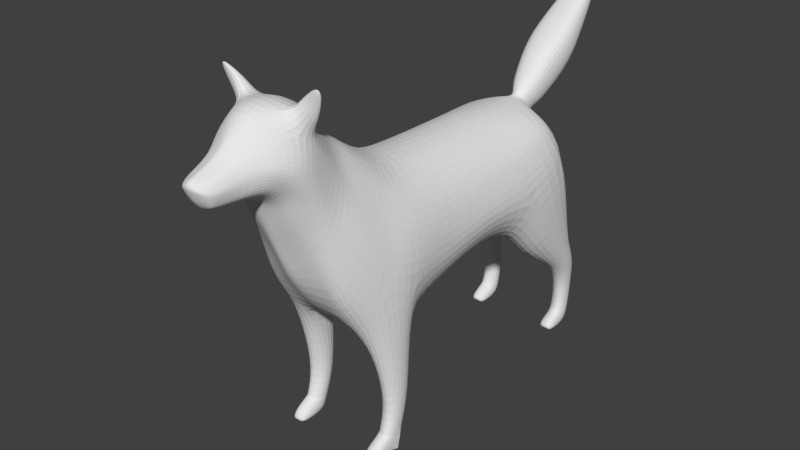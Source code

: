 # Source: Dog.blend  (saved by Blender 2.75.0; exported with 4.5.12 LTS)
import bpy
from mathutils import Matrix  # noqa: F401  (used for matrix-valued properties, if any)

bpy.ops.wm.read_factory_settings(use_empty=True)
scene = bpy.context.scene
scene.name = 'Scene'

# ---- collections
col_collection_1 = bpy.data.collections.new('Collection 1'); scene.collection.children.link(col_collection_1)
col_collection_11 = bpy.data.collections.new('Collection 11'); scene.collection.children.link(col_collection_11)

# ---- world
world_world = bpy.data.worlds.new('World'); scene.world = world_world
world_world.color = (0.05088, 0.05088, 0.05088)
world_world.use_sun_shadow = False
world_world.sun_shadow_jitter_overblur = 0.0
world_world.cycles.sampling_method = 'MANUAL'
world_world.cycles.sample_map_resolution = 256

# ---- meshes
me_cylinder = bpy.data.meshes.new('Cylinder')
me_cylinder.from_pydata([(0.5331, 2.435, 0.1491), (0.5331, 2.469, 0.5516), (0.6093, 2.37, 0.1667), (0.6093, 2.401, 0.5436), (0.6093, 2.239, 0.2019), (0.6093, 2.267, 0.5276), (0.5331, 2.174, 0.2194), (0.5331, 2.2, 0.5196), (0.4158, 2.239, 0.2019), (0.4158, 2.267, 0.5276), (0.4158, 2.37, 0.1667), (0.4158, 2.401, 0.5436), (0.5331, 2.438, 0.9699), (0.6651, 2.353, 0.9169), (0.6651, 2.183, 0.8111), (0.5331, 2.099, 0.7582), (0.389, 2.183, 0.8039), (0.3811, 2.353, 0.9095), (0.5331, 2.259, 1.24), (0.6874, 2.172, 1.169), (0.6874, 1.998, 1.025), (0.5331, 1.911, 0.9534), (0.3589, 1.998, 1.016), (0.3483, 2.172, 1.159), (0.4946, 2.137, 1.978), (0.7255, 1.939, 2.477), (0.7779, 1.111, 2.098), (0.5502, 1.03, 1.738), (0.238, 1.25, 1.657), (0.238, 1.833, 1.822), (0.0, 1.291, 1.708), (0.0, 1.824, 1.771), (0.0, 2.136, 2.136), (0.5502, 1.745, 2.838), (0.5666, 1.055, 2.758), (0.0, 1.735, 3.025), (0.0, 1.068, 3.068), (0.2909, 1.068, 2.998), (0.3594, 1.735, 2.95), (0.1678, 1.823, 1.771), (0.1463, 1.269, 1.704), (0.2397, 2.129, 2.068), (0.3086, 2.114, 2.578), (0.0, 2.143, 2.619), (0.7308, 0.5329, 2.166), (0.5013, 0.5364, 1.774), (0.2771, 0.5467, 1.643), (0.0, 0.5363, 1.62), (0.5686, 0.5345, 2.762), (0.0, 0.5364, 3.064), (0.3105, 0.5364, 2.993), (0.1063, 0.5455, 1.621), (0.6816, -0.2877, 1.957), (0.5548, -0.1469, 1.689), (0.2719, -0.1716, 1.55), (0.0, -0.1517, 1.54), (0.5775, -0.1725, 2.715), (0.0, -0.14, 3.071), (0.3377, -0.14, 2.996), (0.1678, -0.1458, 1.54), (0.5331, -0.8347, 0.1457), (0.5354, -0.6972, 0.5313), (0.6093, -0.9001, 0.1633), (0.6241, -0.7758, 0.525), (0.6093, -1.039, 0.2136), (0.6241, -0.933, 0.5123), (0.5331, -1.104, 0.2312), (0.5354, -1.012, 0.5059), (0.4158, -1.039, 0.2136), (0.3988, -0.933, 0.5123), (0.4158, -0.9001, 0.1633), (0.3988, -0.7758, 0.525), (0.5486, -0.6725, 1.504), (0.7497, -0.8247, 2.025), (0.7106, -1.112, 2.033), (0.5578, -1.383, 1.733), (0.3121, -1.272, 1.422), (0.2991, -0.8288, 1.437), (0.0, -1.225, 1.437), (0.0, -0.8196, 1.462), (0.1678, -0.8093, 1.462), (0.1654, -1.253, 1.457), (0.5936, -0.71, 2.792), (0.0, -0.6389, 3.161), (0.2948, -0.6617, 3.061), (0.5218, -1.043, 2.91), (0.0, -0.9748, 3.344), (0.3258, -0.9826, 3.243), (0.6086, -1.499, 2.568), (0.4981, -1.591, 1.968), (0.3368, -1.638, 2.031), (0.0, -1.737, 2.078), (0.1603, -1.691, 2.08), (0.4494, -1.35, 3.137), (0.0, -1.21, 3.517), (0.292, -1.205, 3.409), (0.5003, -1.715, 2.89), (0.4071, -1.808, 2.713), (0.2615, -1.827, 2.559), (0.0, -1.875, 2.373), (0.08516, -1.843, 2.422), (0.4423, -1.497, 3.257), (0.0, -1.348, 3.645), (0.2196, -1.443, 3.57), (0.4829, -1.888, 3.234), (0.3902, -1.974, 3.105), (0.2768, -2.028, 2.971), (0.0, -2.063, 2.851), (0.09762, -2.05, 2.89), (0.3854, -1.705, 3.651), (0.0, -1.642, 4.036), (0.2235, -1.688, 3.996), (0.0, -2.492, 3.754), (0.0, -2.762, 3.642), (0.1672, -2.467, 3.697), (0.1476, -2.755, 3.589), (0.2503, -2.4, 3.534), (0.2044, -2.739, 3.487), (0.1873, -2.416, 3.327), (0.1476, -2.721, 3.332), (0.0, -2.401, 3.257), (0.0, -2.714, 3.286), (0.0, -2.867, 3.613), (0.1178, -2.825, 3.555), (0.1578, -2.82, 3.474), (0.1134, -2.769, 3.347), (0.0, -2.756, 3.298), (0.0, -2.897, 3.522), (0.0, -2.334, 3.996), (0.3121, -2.281, 3.799), (0.3978, -2.265, 3.587), (0.2552, -2.219, 3.328), (0.0, -2.201, 3.217), (0.0, -2.08, 4.131), (0.4036, -1.966, 3.833), (0.4565, -2.08, 3.445), (0.2893, -2.091, 3.186), (0.0, -2.141, 3.117), (0.05061, -2.478, 3.737), (0.05061, -2.759, 3.619), (0.05061, -2.408, 3.279), (0.05061, -2.717, 3.301), (0.05061, -2.858, 3.592), (0.05061, -2.765, 3.319), (0.06292, -2.884, 3.524), (0.16, -2.292, 3.98), (0.1336, -2.208, 3.239), (0.2605, -2.017, 4.041), (0.1526, -2.125, 3.145), (0.2395, -2.429, 3.4), (0.1744, -2.729, 3.396), (0.1403, -2.794, 3.403), (0.0, -2.837, 3.39), (0.3292, -2.245, 3.411), (0.3853, -2.054, 3.298), (0.06221, -2.83, 3.403), (0.5139, 2.219, 1.609), (0.2931, 2.023, 1.491), (0.2985, 1.559, 1.218), (0.5417, 1.405, 1.253), (0.7669, 1.45, 1.598), (0.7065, 2.076, 1.823), (0.5396, -0.6903, 1.133), (0.3676, -0.7882, 1.074), (0.3734, -1.056, 1.071), (0.5396, -1.14, 1.1), (0.6514, -0.9844, 1.141), (0.6514, -0.7864, 1.141), (0.6009, -1.875, 4.222), (0.5707, -1.9, 4.275), (0.6221, -1.907, 4.226), (0.569, -1.943, 4.296), (0.4693, -1.912, 3.946), (0.4337, -1.77, 3.785), (0.2992, -1.754, 4.065), (0.3439, -1.971, 4.121), (0.5093, -1.804, 3.937), (0.4255, -1.941, 4.192), (0.5531, -1.892, 4.05), (0.3961, -1.809, 4.165), (0.0, 1.807, 2.998), (0.05876, 1.861, 2.955), (0.0543, 2.062, 2.733), (0.0, 2.129, 2.677), (0.0, 3.171, 4.074), (0.08619, 3.203, 4.087), (0.086, 3.277, 3.978), (0.0, 3.299, 3.946), (0.1475, 3.057, 3.991), (0.2208, 2.461, 3.594), (0.1467, 1.984, 3.11), (0.1445, 3.181, 3.847), (0.2234, 2.739, 3.294), (0.1486, 2.213, 2.848), (0.0, 2.262, 2.81), (0.0, 2.787, 3.282), (0.0, 3.208, 3.834), (0.0, 3.044, 3.995), (0.0, 2.444, 3.623), (0.0, 1.943, 3.13), (0.6722, 1.048, 2.565), (0.6509, 1.849, 2.624), (0.334, 1.924, 2.764), (0.6731, 0.543, 2.468), (0.6815, -0.1633, 2.397), (0.7082, -0.7691, 2.451), (0.6492, -1.077, 2.544), (0.5783, -1.403, 2.82), (0.4708, -1.604, 3.08), (0.4732, -1.802, 3.443), (0.2242, -2.451, 3.593), (0.176, -2.747, 3.538), (0.1378, -2.842, 3.515), (0.0, -2.897, 3.568), (0.355, -2.285, 3.678), (0.4948, -1.992, 3.609), (0.06373, -2.885, 3.547), (0.09219, 1.956, 2.86), (0.1255, 3.238, 4.041), (0.0, 3.264, 4.046), (0.1806, 2.097, 2.978), (0.2689, 2.603, 3.439), (0.1758, 3.116, 3.92), (0.09532, 1.933, 3.006), (0.09467, 2.113, 2.802), (0.0, 1.894, 3.03), (0.0, 2.16, 2.765), (0.1232, 2.02, 2.909), (0.5331, 2.075, 0.009539), (0.6093, 2.056, 0.009539), (0.6093, 2.019, 0.09031), (0.5331, 2.0, 0.1274), (0.4158, 2.019, 0.09031), (0.4158, 2.056, 0.009539), (0.4158, 2.304, 0.009539), (0.5331, 2.346, 0.009539), (0.4158, 2.156, 0.1607), (0.5331, 2.114, 0.1932), (0.6093, 2.156, 0.1607), (0.6093, 2.304, 0.009539), (0.5274, 2.017, 0.009539), (0.5719, 2.003, 0.009539), (0.5719, 1.976, 0.05266), (0.5274, 1.962, 0.07267), (0.459, 1.976, 0.05266), (0.459, 2.003, 0.009539), (0.5331, -1.166, 0.009539), (0.6093, -1.185, 0.009539), (0.6093, -1.24, 0.1068), (0.5331, -1.259, 0.1439), (0.4158, -1.24, 0.1068), (0.4158, -1.185, 0.009539), (0.4158, -0.9374, 0.009539), (0.5331, -0.8953, 0.009539), (0.4158, -1.106, 0.1785), (0.5331, -1.148, 0.211), (0.6093, -1.106, 0.1785), (0.6093, -0.9374, 0.009539), (0.5274, -1.259, 0.009539), (0.5719, -1.272, 0.009539), (0.5719, -1.3, 0.04324), (0.5274, -1.314, 0.06325), (0.459, -1.3, 0.04324), (0.459, -1.272, 0.009539), (0.2038, 2.241, 3.426), (0.2065, 2.55, 3.084), (0.0, 2.608, 3.057), (0.0, 2.208, 3.456), (0.2544, 2.397, 3.252), (0.1938, 2.7, 3.761), (0.1935, 2.922, 3.515), (0.0, 2.964, 3.501), (0.0, 2.684, 3.778), (0.2362, 2.811, 3.635)], [], [(0, 1, 3, 2), (2, 3, 5, 4), (4, 5, 7, 6), (6, 7, 9, 8), (1, 11, 17, 12), (10, 11, 1, 0), (8, 9, 11, 10), (234, 235, 228, 233), (12, 17, 23, 18), (11, 9, 16, 17), (9, 7, 15, 16), (7, 5, 14, 15), (5, 3, 13, 14), (3, 1, 12, 13), (156, 157, 29, 24), (17, 16, 22, 23), (16, 15, 21, 22), (15, 14, 20, 21), (14, 13, 19, 20), (13, 12, 18, 19), (40, 28, 46, 51), (157, 158, 28, 29), (158, 159, 27, 28), (159, 160, 26, 27), (160, 161, 25, 26), (161, 156, 24, 25), (39, 40, 30, 31), (41, 24, 29, 39), (200, 201, 33, 34), (37, 38, 35, 36), (34, 33, 38, 37), (29, 28, 40, 39), (32, 41, 39, 31), (42, 43, 183, 182), (32, 43, 42, 41), (42, 25, 24, 41), (201, 25, 42, 202), (37, 36, 49, 50), (34, 37, 50, 48), (200, 34, 48, 203), (30, 40, 51, 47), (28, 27, 45, 46), (27, 26, 44, 45), (51, 46, 54, 59), (50, 49, 57, 58), (48, 50, 58, 56), (203, 48, 56, 204), (47, 51, 59, 55), (46, 45, 53, 54), (45, 44, 52, 53), (60, 61, 63, 62), (62, 63, 65, 64), (64, 65, 67, 66), (66, 67, 69, 68), (70, 71, 61, 60), (68, 69, 71, 70), (60, 62, 64, 66, 68, 70), (162, 163, 77, 72), (163, 164, 76, 77), (164, 165, 75, 76), (165, 166, 74, 75), (166, 167, 73, 74), (167, 162, 72, 73), (80, 81, 78, 79), (77, 76, 81, 80), (55, 59, 80, 79), (54, 77, 80, 59), (54, 53, 72, 77), (53, 52, 73, 72), (58, 57, 83, 84), (56, 58, 84, 82), (204, 205, 73, 52), (84, 83, 86, 87), (82, 84, 87, 85), (205, 82, 85, 206), (206, 85, 93, 207), (87, 86, 94, 95), (85, 87, 95, 93), (81, 76, 90, 92), (78, 81, 92, 91), (76, 75, 89, 90), (75, 74, 88, 89), (207, 93, 101, 208), (95, 94, 102, 103), (93, 95, 103, 101), (92, 90, 98, 100), (91, 92, 100, 99), (90, 89, 97, 98), (89, 88, 96, 97), (208, 101, 109, 209), (103, 102, 110, 111), (101, 103, 111, 109), (100, 98, 106, 108), (99, 100, 108, 107), (98, 97, 105, 106), (97, 96, 104, 105), (138, 139, 115, 114), (210, 211, 117, 116), (149, 150, 119, 118), (140, 141, 121, 120), (141, 119, 125, 143), (150, 117, 124, 151), (211, 115, 123, 212), (139, 113, 122, 142), (155, 152, 126, 143), (216, 213, 127, 144), (140, 120, 132, 146), (149, 118, 131, 153), (210, 116, 130, 214), (138, 114, 129, 145), (146, 132, 137, 148), (153, 131, 136, 154), (214, 130, 135, 215), (145, 129, 134, 147), (112, 113, 139, 138), (118, 119, 141, 140), (121, 141, 143, 126), (115, 139, 142, 123), (151, 155, 143, 125), (212, 216, 144, 124), (118, 140, 146, 131), (112, 138, 145, 128), (131, 146, 148, 136), (128, 145, 147, 133), (110, 133, 147, 111), (107, 108, 148, 137), (106, 136, 148, 108), (209, 109, 134, 215), (178, 176, 168, 170), (116, 117, 150, 149), (119, 150, 151, 125), (144, 127, 152, 155), (116, 149, 153, 130), (130, 153, 154, 135), (124, 144, 155, 151), (104, 135, 154, 105), (106, 105, 154, 136), (18, 23, 157, 156), (23, 22, 158, 157), (22, 21, 159, 158), (21, 20, 160, 159), (20, 19, 161, 160), (19, 18, 156, 161), (61, 71, 163, 162), (71, 69, 164, 163), (69, 67, 165, 164), (67, 65, 166, 165), (65, 63, 167, 166), (63, 61, 162, 167), (168, 169, 171, 170), (179, 177, 171, 169), (177, 178, 170, 171), (176, 179, 169, 168), (134, 109, 173, 172), (111, 147, 175, 174), (147, 134, 172, 175), (109, 111, 174, 173), (172, 173, 176, 178), (174, 175, 177, 179), (175, 172, 178, 177), (173, 174, 179, 176), (191, 196, 187, 186), (202, 42, 182, 217), (35, 38, 181, 180), (219, 184, 185, 218), (222, 191, 186, 218), (197, 188, 185, 184), (224, 226, 194, 193), (265, 266, 195, 192), (270, 271, 196, 191), (227, 224, 193, 220), (268, 265, 192, 221), (273, 270, 191, 222), (225, 223, 190, 199), (267, 264, 189, 198), (272, 269, 188, 197), (26, 25, 201, 200), (33, 201, 202, 38), (26, 200, 203, 44), (44, 203, 204, 52), (56, 82, 205, 204), (73, 205, 206, 74), (74, 206, 207, 88), (88, 207, 208, 96), (96, 208, 209, 104), (114, 115, 211, 210), (117, 211, 212, 124), (142, 122, 213, 216), (114, 210, 214, 129), (129, 214, 215, 134), (123, 142, 216, 212), (104, 209, 215, 135), (38, 202, 217, 181), (187, 219, 218, 186), (188, 222, 218, 185), (223, 227, 220, 190), (264, 268, 221, 189), (269, 273, 222, 188), (182, 183, 226, 224), (217, 182, 224, 227), (180, 181, 223, 225), (181, 217, 227, 223), (236, 234, 233, 232), (237, 236, 232, 231), (238, 237, 231, 230), (239, 238, 230, 229), (235, 239, 229, 228), (10, 0, 235, 234), (8, 10, 234, 236), (6, 8, 236, 237), (4, 6, 237, 238), (2, 4, 238, 239), (0, 2, 239, 235), (232, 233, 245, 244), (233, 228, 240, 245), (240, 243, 244, 245), (241, 242, 243, 240), (231, 232, 244, 243), (230, 231, 243, 242), (229, 230, 242, 241), (228, 229, 241, 240), (252, 253, 246, 251), (254, 252, 251, 250), (255, 254, 250, 249), (256, 255, 249, 248), (257, 256, 248, 247), (253, 257, 247, 246), (250, 251, 263, 262), (251, 246, 258, 263), (258, 261, 262, 263), (259, 260, 261, 258), (249, 250, 262, 261), (248, 249, 261, 260), (247, 248, 260, 259), (246, 247, 259, 258), (255, 256, 64, 66), (62, 60, 253, 257), (257, 62, 64, 256), (68, 70, 252, 254), (252, 70, 60, 253), (255, 66, 68, 254), (193, 194, 266, 265), (220, 193, 265, 268), (199, 190, 264, 267), (190, 220, 268, 264), (192, 195, 271, 270), (221, 192, 270, 273), (198, 189, 269, 272), (189, 221, 273, 269)])
_uv = me_cylinder.uv_layers.new(name='UVMap')
_uv.uv.foreach_set('vector', [0.09858, 0.576, 0.1215, 0.6142, 0.1098, 0.6186, 0.08917, 0.581, 0.1627, 0.5212, 0.1952, 0.5547, 0.1826, 0.5691, 0.1501, 0.532, 0.1501, 0.532, 0.1826, 0.5691, 0.1711, 0.5806, 0.138, 0.5421, 0.138, 0.5421, 0.1711, 0.5806, 0.1535, 0.5939, 0.1221, 0.5557, 0.1215, 0.6142, 0.1371, 0.6053, 0.1582, 0.6493, 0.1394, 0.6604, 0.1095, 0.567, 0.1371, 0.6053, 0.1215, 0.6142, 0.09858, 0.576, 0.1221, 0.5557, 0.1535, 0.5939, 0.1371, 0.6053, 0.1095, 0.567, 0.09791, 0.5536, 0.08992, 0.5632, 0.07414, 0.5408, 0.08312, 0.5322, 0.1394, 0.6604, 0.1582, 0.6493, 0.1808, 0.6855, 0.151, 0.6999, 0.1371, 0.6053, 0.1535, 0.5939, 0.18, 0.6316, 0.1582, 0.6493, 0.1535, 0.5939, 0.1711, 0.5806, 0.2004, 0.6139, 0.18, 0.6316, 0.1711, 0.5806, 0.1826, 0.5691, 0.2193, 0.597, 0.2004, 0.6139, 0.1826, 0.5691, 0.1952, 0.5547, 0.2386, 0.5774, 0.2193, 0.597, 0.1098, 0.6186, 0.1215, 0.6142, 0.1394, 0.6604, 0.1205, 0.6638, 0.1644, 0.7489, 0.1998, 0.732, 0.2228, 0.7737, 0.1751, 0.7946, 0.1582, 0.6493, 0.18, 0.6316, 0.2072, 0.6651, 0.1808, 0.6855, 0.18, 0.6316, 0.2004, 0.6139, 0.2306, 0.645, 0.2072, 0.6651, 0.2004, 0.6139, 0.2193, 0.597, 0.2479, 0.6249, 0.2306, 0.645, 0.2193, 0.597, 0.2386, 0.5774, 0.2668, 0.6025, 0.2479, 0.6249, 0.1205, 0.6638, 0.1394, 0.6604, 0.151, 0.6999, 0.1253, 0.7002, 0.6009, 0.2038, 0.5909, 0.21, 0.516, 0.1652, 0.5284, 0.1456, 0.1998, 0.732, 0.2554, 0.7058, 0.2923, 0.7536, 0.2228, 0.7737, 0.2554, 0.7058, 0.284, 0.6961, 0.3371, 0.7386, 0.2923, 0.7536, 0.284, 0.6961, 0.3265, 0.6824, 0.3855, 0.7198, 0.3371, 0.7386, 0.3265, 0.6824, 0.3474, 0.6099, 0.4238, 0.6216, 0.3855, 0.7198, 0.1435, 0.7835, 0.1644, 0.7489, 0.1751, 0.7946, 0.1582, 0.8654, 0.6384, 0.2536, 0.6009, 0.2038, 0.6157, 0.1923, 0.6562, 0.244, 0.6479, 0.2995, 0.6261, 0.2968, 0.6322, 0.2608, 0.6384, 0.2536, 0.5128, 0.3219, 0.5919, 0.3402, 0.5817, 0.3615, 0.5081, 0.3474, 0.5019, 0.3937, 0.583, 0.3855, 0.5962, 0.4361, 0.4973, 0.4361, 0.5081, 0.3474, 0.5817, 0.3615, 0.583, 0.3855, 0.5019, 0.3937, 0.6322, 0.2608, 0.5909, 0.21, 0.6009, 0.2038, 0.6384, 0.2536, 0.6792, 0.3036, 0.6479, 0.2995, 0.6384, 0.2536, 0.6562, 0.244, 0.6345, 0.3519, 0.6696, 0.3736, 0.6664, 0.3823, 0.6516, 0.3884, 0.6792, 0.3036, 0.6696, 0.3736, 0.6345, 0.3519, 0.6479, 0.2995, 0.6345, 0.3519, 0.5993, 0.3259, 0.6261, 0.2968, 0.6479, 0.2995, 0.5919, 0.3402, 0.5993, 0.3259, 0.6345, 0.3519, 0.6115, 0.371, 0.5019, 0.3937, 0.4973, 0.4361, 0.4174, 0.4212, 0.4293, 0.3751, 0.5081, 0.3474, 0.5019, 0.3937, 0.4293, 0.3751, 0.4431, 0.3287, 0.5128, 0.3219, 0.5081, 0.3474, 0.4431, 0.3287, 0.4582, 0.2894, 0.6157, 0.1923, 0.6009, 0.2038, 0.5284, 0.1456, 0.5351, 0.133, 0.5909, 0.21, 0.5501, 0.2254, 0.498, 0.1958, 0.516, 0.1652, 0.5501, 0.2254, 0.5372, 0.2728, 0.4717, 0.2511, 0.498, 0.1958, 0.5284, 0.1456, 0.516, 0.1652, 0.4323, 0.1141, 0.4418, 0.1034, 0.4293, 0.3751, 0.4174, 0.4212, 0.3172, 0.3891, 0.3353, 0.3392, 0.4431, 0.3287, 0.4293, 0.3751, 0.3353, 0.3392, 0.3528, 0.2866, 0.4582, 0.2894, 0.4431, 0.3287, 0.3528, 0.2866, 0.3737, 0.244, 0.5351, 0.133, 0.5284, 0.1456, 0.4418, 0.1034, 0.452, 0.08286, 0.516, 0.1652, 0.498, 0.1958, 0.4158, 0.1538, 0.4323, 0.1141, 0.498, 0.1958, 0.4717, 0.2511, 0.3838, 0.1836, 0.4158, 0.1538, 0.5138, 0.4898, 0.5012, 0.5575, 0.4826, 0.5501, 0.4967, 0.4857, 0.6248, 0.4857, 0.6441, 0.5503, 0.6141, 0.5504, 0.6002, 0.4927, 0.6002, 0.4927, 0.6141, 0.5504, 0.5902, 0.5511, 0.5836, 0.4944, 0.5836, 0.4944, 0.5902, 0.5511, 0.5576, 0.5555, 0.5619, 0.4963, 0.5374, 0.4933, 0.5278, 0.5591, 0.5012, 0.5575, 0.5138, 0.4898, 0.5619, 0.4963, 0.5576, 0.5555, 0.5278, 0.5591, 0.5374, 0.4933, 0.7454, 0.05078, 0.7346, 0.0629, 0.7111, 0.0629, 0.7003, 0.05078, 0.7111, 0.03214, 0.7346, 0.03214, 0.4757, 0.6575, 0.514, 0.658, 0.5039, 0.7229, 0.4536, 0.718, 0.514, 0.658, 0.5642, 0.6697, 0.5708, 0.7462, 0.5039, 0.7229, 0.5642, 0.6697, 0.6001, 0.6756, 0.6177, 0.7964, 0.5708, 0.7462, 0.6001, 0.6756, 0.6365, 0.6707, 0.6863, 0.8213, 0.6177, 0.7964, 0.6365, 0.6707, 0.6697, 0.6585, 0.7303, 0.799, 0.6863, 0.8213, 0.4509, 0.6509, 0.4757, 0.6575, 0.4536, 0.718, 0.3823, 0.7863, 0.3632, 0.06554, 0.3099, 0.05299, 0.3146, 0.03155, 0.3689, 0.04419, 0.3554, 0.0799, 0.3095, 0.07045, 0.3099, 0.05299, 0.3632, 0.06554, 0.452, 0.08286, 0.4418, 0.1034, 0.3632, 0.06554, 0.3689, 0.04419, 0.4323, 0.1141, 0.3554, 0.0799, 0.3632, 0.06554, 0.4418, 0.1034, 0.4323, 0.1141, 0.4158, 0.1538, 0.3618, 0.1143, 0.3554, 0.0799, 0.4158, 0.1538, 0.3838, 0.1836, 0.3196, 0.1633, 0.3618, 0.1143, 0.3353, 0.3392, 0.3172, 0.3891, 0.2417, 0.3638, 0.2558, 0.316, 0.3528, 0.2866, 0.3353, 0.3392, 0.2558, 0.316, 0.2792, 0.2587, 0.3737, 0.244, 0.2983, 0.2125, 0.3196, 0.1633, 0.3838, 0.1836, 0.2558, 0.316, 0.2417, 0.3638, 0.1822, 0.3524, 0.1987, 0.3012, 0.2792, 0.2587, 0.2558, 0.316, 0.1987, 0.3012, 0.2271, 0.2484, 0.2983, 0.2125, 0.2792, 0.2587, 0.2271, 0.2484, 0.2562, 0.201, 0.2562, 0.201, 0.2271, 0.2484, 0.1668, 0.2466, 0.1953, 0.2022, 0.1987, 0.3012, 0.1822, 0.3524, 0.1369, 0.3451, 0.1549, 0.2998, 0.2271, 0.2484, 0.1987, 0.3012, 0.1549, 0.2998, 0.1668, 0.2466, 0.3099, 0.05299, 0.3095, 0.07045, 0.2351, 0.08883, 0.2196, 0.07108, 0.3146, 0.03155, 0.3099, 0.05299, 0.2196, 0.07108, 0.2105, 0.05127, 0.3095, 0.07045, 0.2851, 0.1015, 0.2508, 0.1043, 0.2351, 0.08883, 0.2851, 0.1015, 0.2905, 0.1471, 0.2096, 0.1671, 0.2508, 0.1043, 0.1953, 0.2022, 0.1668, 0.2466, 0.1362, 0.245, 0.1433, 0.2121, 0.1549, 0.2998, 0.1369, 0.3451, 0.1077, 0.3427, 0.107, 0.302, 0.1668, 0.2466, 0.1549, 0.2998, 0.107, 0.302, 0.1362, 0.245, 0.2196, 0.07108, 0.2351, 0.08883, 0.1637, 0.1135, 0.1687, 0.08198, 0.2105, 0.05127, 0.2196, 0.07108, 0.1687, 0.08198, 0.1678, 0.06728, 0.2351, 0.08883, 0.2508, 0.1043, 0.1565, 0.1438, 0.1637, 0.1135, 0.2508, 0.1043, 0.2096, 0.1671, 0.1512, 0.1778, 0.1565, 0.1438, 0.1433, 0.2121, 0.1362, 0.245, 0.06788, 0.2677, 0.08051, 0.2312, 0.107, 0.302, 0.1077, 0.3427, 0.03041, 0.3488, 0.02814, 0.3121, 0.1362, 0.245, 0.107, 0.302, 0.02814, 0.3121, 0.06788, 0.2677, 0.1687, 0.08198, 0.1637, 0.1135, 0.1011, 0.142, 0.09964, 0.1121, 0.1678, 0.06728, 0.1687, 0.08198, 0.09964, 0.1121, 0.09824, 0.09649, 0.1637, 0.1135, 0.1565, 0.1438, 0.09636, 0.1702, 0.1011, 0.142, 0.1565, 0.1438, 0.1512, 0.1778, 0.0941, 0.1981, 0.09636, 0.1702, 0.7749, 0.506, 0.717, 0.5035, 0.717, 0.4849, 0.7768, 0.4809, 0.7713, 0.4559, 0.7143, 0.4745, 0.7118, 0.4641, 0.7746, 0.4387, 0.7538, 0.4172, 0.7028, 0.4495, 0.6968, 0.4384, 0.7427, 0.4009, 0.721, 0.3809, 0.6823, 0.4262, 0.6749, 0.4192, 0.7134, 0.3732, 0.6823, 0.4262, 0.6968, 0.4384, 0.6868, 0.4443, 0.6769, 0.4347, 0.7028, 0.4495, 0.7118, 0.4641, 0.696, 0.4715, 0.6908, 0.4571, 0.7143, 0.4745, 0.717, 0.4849, 0.7018, 0.4882, 0.6958, 0.4812, 0.717, 0.5035, 0.7177, 0.514, 0.6971, 0.514, 0.6976, 0.5035, 0.6662, 0.4825, 0.6577, 0.4908, 0.6404, 0.4756, 0.6498, 0.4711, 0.6891, 0.4988, 0.6871, 0.5111, 0.6794, 0.507, 0.6854, 0.4968, 0.721, 0.3809, 0.7134, 0.3732, 0.7339, 0.3401, 0.7572, 0.3539, 0.7538, 0.4172, 0.7427, 0.4009, 0.7799, 0.3766, 0.7927, 0.3968, 0.7713, 0.4559, 0.7746, 0.4387, 0.814, 0.4268, 0.8166, 0.4458, 0.7749, 0.506, 0.7768, 0.4809, 0.8263, 0.4671, 0.8351, 0.5076, 0.7572, 0.3539, 0.7339, 0.3401, 0.7402, 0.3192, 0.7686, 0.3302, 0.7927, 0.3968, 0.7799, 0.3766, 0.7965, 0.3396, 0.8199, 0.359, 0.8166, 0.4458, 0.814, 0.4268, 0.8336, 0.3874, 0.8612, 0.4073, 0.8351, 0.5076, 0.8263, 0.4671, 0.882, 0.4453, 0.8867, 0.4924, 0.7729, 0.5163, 0.7177, 0.514, 0.717, 0.5035, 0.7749, 0.506, 0.7427, 0.4009, 0.6968, 0.4384, 0.6823, 0.4262, 0.721, 0.3809, 0.6749, 0.4192, 0.6823, 0.4262, 0.6769, 0.4347, 0.6698, 0.4262, 0.717, 0.4849, 0.717, 0.5035, 0.6976, 0.5035, 0.7018, 0.4882, 0.6735, 0.4682, 0.6662, 0.4825, 0.6498, 0.4711, 0.6613, 0.465, 0.6914, 0.4824, 0.6891, 0.4988, 0.6854, 0.4968, 0.687, 0.4741, 0.7427, 0.4009, 0.721, 0.3809, 0.7572, 0.3539, 0.7799, 0.3766, 0.7729, 0.5163, 0.7749, 0.506, 0.8351, 0.5076, 0.8237, 0.5355, 0.7799, 0.3766, 0.7572, 0.3539, 0.7686, 0.3302, 0.7965, 0.3396, 0.8237, 0.5355, 0.8351, 0.5076, 0.8867, 0.4924, 0.8762, 0.5443, 0.9597, 0.5366, 0.8762, 0.5443, 0.8867, 0.4924, 0.949, 0.4946, 0.7497, 0.2682, 0.767, 0.2779, 0.7686, 0.3302, 0.7402, 0.3192, 0.7986, 0.2963, 0.7965, 0.3396, 0.7686, 0.3302, 0.767, 0.2779, 0.8811, 0.3665, 0.9157, 0.3969, 0.882, 0.4453, 0.8612, 0.4073, 0.7997, 0.622, 0.8, 0.6069, 0.8095, 0.6325, 0.8077, 0.6345, 0.7746, 0.4387, 0.7118, 0.4641, 0.7028, 0.4495, 0.7538, 0.4172, 0.6968, 0.4384, 0.7028, 0.4495, 0.6908, 0.4571, 0.6868, 0.4443, 0.6854, 0.4968, 0.6794, 0.507, 0.6577, 0.4908, 0.6662, 0.4825, 0.7746, 0.4387, 0.7538, 0.4172, 0.7927, 0.3968, 0.814, 0.4268, 0.814, 0.4268, 0.7927, 0.3968, 0.8199, 0.359, 0.8336, 0.3874, 0.687, 0.4741, 0.6854, 0.4968, 0.6662, 0.4825, 0.6735, 0.4682, 0.8514, 0.3368, 0.8336, 0.3874, 0.8199, 0.359, 0.8234, 0.3192, 0.7986, 0.2963, 0.8234, 0.3192, 0.8199, 0.359, 0.7965, 0.3396, 0.151, 0.6999, 0.1808, 0.6855, 0.1998, 0.732, 0.1644, 0.7489, 0.1808, 0.6855, 0.2072, 0.6651, 0.2554, 0.7058, 0.1998, 0.732, 0.2072, 0.6651, 0.2306, 0.645, 0.284, 0.6961, 0.2554, 0.7058, 0.2306, 0.645, 0.2479, 0.6249, 0.3265, 0.6824, 0.284, 0.6961, 0.2479, 0.6249, 0.2668, 0.6025, 0.3474, 0.6099, 0.3265, 0.6824, 0.1253, 0.7002, 0.151, 0.6999, 0.1644, 0.7489, 0.1435, 0.7835, 0.5012, 0.5575, 0.5278, 0.5591, 0.514, 0.658, 0.4757, 0.6575, 0.5278, 0.5591, 0.5576, 0.5555, 0.5642, 0.6697, 0.514, 0.658, 0.5576, 0.5555, 0.5902, 0.5511, 0.6001, 0.6756, 0.5642, 0.6697, 0.5902, 0.5511, 0.6141, 0.5504, 0.6365, 0.6707, 0.6001, 0.6756, 0.6141, 0.5504, 0.6441, 0.5503, 0.6697, 0.6585, 0.6365, 0.6707, 0.4826, 0.5501, 0.5012, 0.5575, 0.4757, 0.6575, 0.4509, 0.6509, 0.8095, 0.6325, 0.8125, 0.6369, 0.8116, 0.6423, 0.8077, 0.6345, 0.8239, 0.6202, 0.8291, 0.634, 0.8116, 0.6423, 0.8125, 0.6369, 0.7914, 0.6423, 0.7997, 0.622, 0.8077, 0.6345, 0.8116, 0.6423, 0.8, 0.6069, 0.8239, 0.6202, 0.8125, 0.6369, 0.8095, 0.6325, 0.7751, 0.603, 0.7919, 0.5678, 0.7944, 0.5868, 0.7884, 0.6128, 0.8327, 0.5902, 0.8544, 0.623, 0.8411, 0.6283, 0.8292, 0.6041, 0.7654, 0.632, 0.7751, 0.603, 0.7884, 0.6128, 0.7788, 0.6376, 0.7919, 0.5678, 0.8327, 0.5902, 0.8292, 0.6041, 0.7944, 0.5868, 0.7884, 0.6128, 0.7944, 0.5868, 0.8, 0.6069, 0.7997, 0.622, 0.8292, 0.6041, 0.8411, 0.6283, 0.8291, 0.634, 0.8239, 0.6202, 0.7788, 0.6376, 0.7884, 0.6128, 0.7997, 0.622, 0.7914, 0.6423, 0.7944, 0.5868, 0.8292, 0.6041, 0.8239, 0.6202, 0.8, 0.6069, 0.5715, 0.8836, 0.5849, 0.8642, 0.6032, 0.8807, 0.593, 0.8903, 0.6115, 0.371, 0.6345, 0.3519, 0.6516, 0.3884, 0.6287, 0.4029, 0.5962, 0.4361, 0.583, 0.3855, 0.6146, 0.4192, 0.6079, 0.4321, 0.6074, 0.899, 0.6011, 0.9155, 0.5932, 0.9062, 0.5903, 0.8995, 0.5699, 0.8977, 0.5715, 0.8836, 0.593, 0.8903, 0.5903, 0.8995, 0.5835, 0.933, 0.5718, 0.9114, 0.5932, 0.9062, 0.6011, 0.9155, 0.3369, 0.8681, 0.3333, 0.8484, 0.3512, 0.8399, 0.3574, 0.8661, 0.4203, 0.8589, 0.4222, 0.8235, 0.4724, 0.8272, 0.4634, 0.8637, 0.5087, 0.8695, 0.5203, 0.8383, 0.5849, 0.8642, 0.5715, 0.8836, 0.3385, 0.8934, 0.3369, 0.8681, 0.3574, 0.8661, 0.3575, 0.8935, 0.4203, 0.8944, 0.4203, 0.8589, 0.4634, 0.8637, 0.4628, 0.8951, 0.5073, 0.8966, 0.5087, 0.8695, 0.5715, 0.8836, 0.5699, 0.8977, 0.3287, 0.9337, 0.3367, 0.9168, 0.3576, 0.9209, 0.3457, 0.943, 0.4132, 0.9651, 0.4191, 0.931, 0.4617, 0.9282, 0.4651, 0.9664, 0.5153, 0.9571, 0.5081, 0.9244, 0.5718, 0.9114, 0.5835, 0.933, 0.5372, 0.2728, 0.5993, 0.3259, 0.5919, 0.3402, 0.5128, 0.3219, 0.5817, 0.3615, 0.5919, 0.3402, 0.6115, 0.371, 0.583, 0.3855, 0.5372, 0.2728, 0.5128, 0.3219, 0.4582, 0.2894, 0.4717, 0.2511, 0.4717, 0.2511, 0.4582, 0.2894, 0.3737, 0.244, 0.3838, 0.1836, 0.3528, 0.2866, 0.2792, 0.2587, 0.2983, 0.2125, 0.3737, 0.244, 0.3196, 0.1633, 0.2983, 0.2125, 0.2562, 0.201, 0.2905, 0.1471, 0.2905, 0.1471, 0.2562, 0.201, 0.1953, 0.2022, 0.2096, 0.1671, 0.2096, 0.1671, 0.1953, 0.2022, 0.1433, 0.2121, 0.1512, 0.1778, 0.1512, 0.1778, 0.1433, 0.2121, 0.08051, 0.2312, 0.0941, 0.1981, 0.7768, 0.4809, 0.717, 0.4849, 0.7143, 0.4745, 0.7713, 0.4559, 0.7118, 0.4641, 0.7143, 0.4745, 0.6958, 0.4812, 0.696, 0.4715, 0.6976, 0.5035, 0.6971, 0.514, 0.6871, 0.5111, 0.6891, 0.4988, 0.7768, 0.4809, 0.7713, 0.4559, 0.8166, 0.4458, 0.8263, 0.4671, 0.8263, 0.4671, 0.8166, 0.4458, 0.8612, 0.4073, 0.882, 0.4453, 0.6988, 0.4879, 0.6976, 0.5035, 0.6891, 0.4988, 0.6914, 0.4824, 0.8514, 0.3368, 0.8811, 0.3665, 0.8612, 0.4073, 0.8336, 0.3874, 0.583, 0.3855, 0.6115, 0.371, 0.6287, 0.4029, 0.6146, 0.4192, 0.6032, 0.8807, 0.6074, 0.899, 0.5903, 0.8995, 0.593, 0.8903, 0.5718, 0.9114, 0.5699, 0.8977, 0.5903, 0.8995, 0.5932, 0.9062, 0.3367, 0.9168, 0.3385, 0.8934, 0.3575, 0.8935, 0.3576, 0.9209, 0.4191, 0.931, 0.4203, 0.8944, 0.4628, 0.8951, 0.4617, 0.9282, 0.5081, 0.9244, 0.5073, 0.8966, 0.5699, 0.8977, 0.5718, 0.9114, 0.3204, 0.8645, 0.3169, 0.8466, 0.3333, 0.8484, 0.3369, 0.8681, 0.3236, 0.8943, 0.3204, 0.8645, 0.3369, 0.8681, 0.3385, 0.8934, 0.3125, 0.9323, 0.3199, 0.9183, 0.3367, 0.9168, 0.3287, 0.9337, 0.3199, 0.9183, 0.3236, 0.8943, 0.3385, 0.8934, 0.3367, 0.9168, 0.1192, 0.5446, 0.09791, 0.5536, 0.1067, 0.5303, 0.1149, 0.5306, 0.1312, 0.5351, 0.1192, 0.5446, 0.1149, 0.5306, 0.1225, 0.526, 0.1395, 0.5278, 0.1312, 0.5351, 0.1225, 0.526, 0.1264, 0.5208, 0.1522, 0.5084, 0.1395, 0.5278, 0.1264, 0.5208, 0.1276, 0.5125, 0.08992, 0.5632, 0.08138, 0.5649, 0.0665, 0.5438, 0.07414, 0.5408, 0.1095, 0.567, 0.09858, 0.576, 0.08992, 0.5632, 0.09791, 0.5536, 0.1221, 0.5557, 0.1095, 0.567, 0.09791, 0.5536, 0.1192, 0.5446, 0.138, 0.5421, 0.1221, 0.5557, 0.1192, 0.5446, 0.1312, 0.5351, 0.1501, 0.532, 0.138, 0.5421, 0.1312, 0.5351, 0.1395, 0.5278, 0.1627, 0.5212, 0.1501, 0.532, 0.1395, 0.5278, 0.1522, 0.5084, 0.09858, 0.576, 0.08917, 0.581, 0.08138, 0.5649, 0.08992, 0.5632, 0.1149, 0.5306, 0.1067, 0.5303, 0.1103, 0.5235, 0.1151, 0.5253, 0.08312, 0.5322, 0.07414, 0.5408, 0.07113, 0.5355, 0.07621, 0.5302, 0.1145, 0.516, 0.1192, 0.5228, 0.1151, 0.5253, 0.1103, 0.5235, 0.1204, 0.5148, 0.1213, 0.5199, 0.1192, 0.5228, 0.1145, 0.516, 0.1225, 0.526, 0.1149, 0.5306, 0.1151, 0.5253, 0.1192, 0.5228, 0.1264, 0.5208, 0.1225, 0.526, 0.1192, 0.5228, 0.1213, 0.5199, 0.1276, 0.5125, 0.1264, 0.5208, 0.1213, 0.5199, 0.1204, 0.5148, 0.07414, 0.5408, 0.0665, 0.5438, 0.0665, 0.537, 0.07113, 0.5355, 0.8188, 0.06928, 0.8062, 0.08487, 0.7802, 0.0496, 0.7943, 0.03542, 0.8571, 0.06181, 0.8188, 0.06928, 0.8437, 0.03512, 0.8593, 0.04095, 0.8769, 0.05757, 0.8571, 0.06181, 0.8593, 0.04095, 0.8737, 0.04048, 0.8917, 0.05709, 0.8769, 0.05757, 0.8737, 0.04048, 0.8837, 0.03715, 0.9315, 0.05327, 0.8917, 0.05709, 0.8837, 0.03715, 0.8973, 0.02692, 0.8062, 0.08487, 0.7927, 0.08793, 0.768, 0.05462, 0.7802, 0.0496, 0.8593, 0.04095, 0.8437, 0.03512, 0.8584, 0.02485, 0.8635, 0.03021, 0.7943, 0.03542, 0.7802, 0.0496, 0.7718, 0.03647, 0.7797, 0.0278, 0.8707, 0.01696, 0.8715, 0.03016, 0.8635, 0.03021, 0.8584, 0.02485, 0.8803, 0.02126, 0.8769, 0.02807, 0.8715, 0.03016, 0.8707, 0.01696, 0.8737, 0.04048, 0.8593, 0.04095, 0.8635, 0.03021, 0.8715, 0.03016, 0.8837, 0.03715, 0.8737, 0.04048, 0.8715, 0.03016, 0.8769, 0.02807, 0.8973, 0.02692, 0.8837, 0.03715, 0.8769, 0.02807, 0.8803, 0.02126, 0.7802, 0.0496, 0.768, 0.05462, 0.7644, 0.03904, 0.7718, 0.03647, 0.8769, 0.05757, 0.8917, 0.05709, 0.8959, 0.06897, 0.8782, 0.06536, 0.7996, 0.1162, 0.8157, 0.1085, 0.8024, 0.08871, 0.7889, 0.09179, 0.9315, 0.05327, 0.9193, 0.07821, 0.8959, 0.06897, 0.8917, 0.05709, 0.8566, 0.07409, 0.8372, 0.08932, 0.8188, 0.06928, 0.8571, 0.06181, 0.8188, 0.06928, 0.8372, 0.08932, 0.8194, 0.1047, 0.8062, 0.08487, 0.8769, 0.05757, 0.8782, 0.06536, 0.8566, 0.07409, 0.8571, 0.06181, 0.3574, 0.8661, 0.3512, 0.8399, 0.4222, 0.8235, 0.4203, 0.8589, 0.3575, 0.8935, 0.3574, 0.8661, 0.4203, 0.8589, 0.4203, 0.8944, 0.3457, 0.943, 0.3576, 0.9209, 0.4191, 0.931, 0.4132, 0.9651, 0.3576, 0.9209, 0.3575, 0.8935, 0.4203, 0.8944, 0.4191, 0.931, 0.4634, 0.8637, 0.4724, 0.8272, 0.5203, 0.8383, 0.5087, 0.8695, 0.4628, 0.8951, 0.4634, 0.8637, 0.5087, 0.8695, 0.5073, 0.8966, 0.4651, 0.9664, 0.4617, 0.9282, 0.5081, 0.9244, 0.5153, 0.9571, 0.4617, 0.9282, 0.4628, 0.8951, 0.5073, 0.8966, 0.5081, 0.9244])
_ca = me_cylinder.color_attributes.new('Col', 'BYTE_COLOR', 'CORNER')
_ca.data.foreach_set('color', [1.0, 1.0, 1.0, 1.0, 1.0, 1.0, 1.0, 1.0, 1.0, 1.0, 1.0, 1.0, 1.0, 1.0, 1.0, 1.0, 1.0, 1.0, 1.0, 1.0, 1.0, 1.0, 1.0, 1.0, 1.0, 1.0, 1.0, 1.0, 1.0, 1.0, 1.0, 1.0, 1.0, 1.0, 1.0, 1.0, 1.0, 1.0, 1.0, 1.0, 1.0, 1.0, 1.0, 1.0, 1.0, 1.0, 1.0, 1.0, 1.0, 1.0, 1.0, 1.0, 1.0, 1.0, 1.0, 1.0, 1.0, 1.0, 1.0, 1.0, 1.0, 1.0, 1.0, 1.0, 1.0, 1.0, 1.0, 1.0, 1.0, 1.0, 1.0, 1.0, 1.0, 1.0, 1.0, 1.0, 1.0, 1.0, 1.0, 1.0, 1.0, 1.0, 1.0, 1.0, 1.0, 1.0, 1.0, 1.0, 1.0, 1.0, 1.0, 1.0, 1.0, 1.0, 1.0, 1.0, 1.0, 1.0, 1.0, 1.0, 1.0, 1.0, 1.0, 1.0, 1.0, 1.0, 1.0, 1.0, 1.0, 1.0, 1.0, 1.0, 1.0, 1.0, 1.0, 1.0, 1.0, 1.0, 1.0, 1.0, 1.0, 1.0, 1.0, 1.0, 1.0, 1.0, 1.0, 1.0, 1.0, 1.0, 1.0, 1.0, 1.0, 1.0, 1.0, 1.0, 1.0, 1.0, 1.0, 1.0, 1.0, 1.0, 1.0, 1.0, 1.0, 1.0, 1.0, 1.0, 1.0, 1.0, 1.0, 1.0, 1.0, 1.0, 1.0, 1.0, 1.0, 1.0, 1.0, 1.0, 1.0, 1.0, 1.0, 1.0, 1.0, 1.0, 1.0, 1.0, 1.0, 1.0, 1.0, 1.0, 1.0, 1.0, 1.0, 1.0, 1.0, 1.0, 1.0, 1.0, 1.0, 1.0, 1.0, 1.0, 1.0, 1.0, 1.0, 1.0, 1.0, 1.0, 1.0, 1.0, 1.0, 1.0, 1.0, 1.0, 1.0, 1.0, 1.0, 1.0, 1.0, 1.0, 1.0, 1.0, 1.0, 1.0, 1.0, 1.0, 1.0, 1.0, 1.0, 1.0, 1.0, 1.0, 1.0, 1.0, 1.0, 1.0, 1.0, 1.0, 1.0, 1.0, 1.0, 1.0, 1.0, 1.0, 1.0, 1.0, 1.0, 1.0, 1.0, 1.0, 1.0, 1.0, 1.0, 1.0, 1.0, 1.0, 1.0, 1.0, 1.0, 1.0, 1.0, 1.0, 1.0, 1.0, 1.0, 1.0, 1.0, 1.0, 1.0, 1.0, 1.0, 1.0, 1.0, 1.0, 1.0, 1.0, 1.0, 1.0, 1.0, 1.0, 1.0, 1.0, 1.0, 1.0, 1.0, 1.0, 1.0, 1.0, 1.0, 1.0, 1.0, 1.0, 1.0, 1.0, 1.0, 1.0, 1.0, 1.0, 1.0, 1.0, 1.0, 1.0, 1.0, 1.0, 1.0, 1.0, 1.0, 1.0, 1.0, 1.0, 1.0, 1.0, 1.0, 1.0, 1.0, 1.0, 1.0, 1.0, 1.0, 1.0, 1.0, 1.0, 1.0, 1.0, 1.0, 1.0, 1.0, 1.0, 1.0, 1.0, 1.0, 1.0, 1.0, 1.0, 1.0, 1.0, 1.0, 1.0, 1.0, 1.0, 1.0, 1.0, 1.0, 1.0, 1.0, 1.0, 1.0, 1.0, 1.0, 1.0, 1.0, 1.0, 1.0, 1.0, 1.0, 1.0, 1.0, 1.0, 1.0, 1.0, 1.0, 1.0, 1.0, 1.0, 1.0, 1.0, 1.0, 1.0, 1.0, 1.0, 1.0, 1.0, 1.0, 1.0, 1.0, 1.0, 1.0, 1.0, 1.0, 1.0, 1.0, 1.0, 1.0, 1.0, 1.0, 1.0, 1.0, 1.0, 1.0, 1.0, 1.0, 1.0, 1.0, 1.0, 1.0, 1.0, 1.0, 1.0, 1.0, 1.0, 1.0, 1.0, 1.0, 1.0, 1.0, 1.0, 1.0, 1.0, 1.0, 1.0, 1.0, 1.0, 1.0, 1.0, 1.0, 1.0, 1.0, 1.0, 1.0, 1.0, 1.0, 1.0, 1.0, 1.0, 1.0, 1.0, 1.0, 1.0, 1.0, 1.0, 1.0, 1.0, 1.0, 1.0, 1.0, 1.0, 1.0, 1.0, 1.0, 1.0, 1.0, 1.0, 1.0, 1.0, 1.0, 1.0, 1.0, 1.0, 1.0, 1.0, 1.0, 1.0, 1.0, 1.0, 1.0, 1.0, 1.0, 1.0, 1.0, 1.0, 1.0, 1.0, 1.0, 1.0, 1.0, 1.0, 1.0, 1.0, 1.0, 1.0, 1.0, 1.0, 1.0, 1.0, 1.0, 1.0, 1.0, 1.0, 1.0, 1.0, 1.0, 1.0, 1.0, 1.0, 1.0, 1.0, 1.0, 1.0, 1.0, 1.0, 1.0, 1.0, 1.0, 1.0, 1.0, 1.0, 1.0, 1.0, 1.0, 1.0, 1.0, 1.0, 1.0, 1.0, 1.0, 1.0, 1.0, 1.0, 1.0, 1.0, 1.0, 1.0, 1.0, 1.0, 1.0, 1.0, 1.0, 1.0, 1.0, 1.0, 1.0, 1.0, 1.0, 1.0, 1.0, 1.0, 1.0, 1.0, 1.0, 1.0, 1.0, 1.0, 1.0, 1.0, 1.0, 1.0, 1.0, 1.0, 1.0, 1.0, 1.0, 1.0, 1.0, 1.0, 1.0, 1.0, 1.0, 1.0, 1.0, 1.0, 1.0, 1.0, 1.0, 1.0, 1.0, 1.0, 1.0, 1.0, 1.0, 1.0, 1.0, 1.0, 1.0, 1.0, 1.0, 1.0, 1.0, 1.0, 1.0, 1.0, 1.0, 1.0, 1.0, 1.0, 1.0, 1.0, 1.0, 1.0, 1.0, 1.0, 1.0, 1.0, 1.0, 1.0, 1.0, 1.0, 1.0, 1.0, 1.0, 1.0, 1.0, 1.0, 1.0, 1.0, 1.0, 1.0, 1.0, 1.0, 1.0, 1.0, 1.0, 1.0, 1.0, 1.0, 1.0, 1.0, 1.0, 1.0, 1.0, 1.0, 1.0, 1.0, 1.0, 1.0, 1.0, 1.0, 1.0, 1.0, 1.0, 1.0, 1.0, 1.0, 1.0, 1.0, 1.0, 1.0, 1.0, 1.0, 1.0, 1.0, 1.0, 1.0, 1.0, 1.0, 1.0, 1.0, 1.0, 1.0, 1.0, 1.0, 1.0, 1.0, 1.0, 1.0, 1.0, 1.0, 1.0, 1.0, 1.0, 1.0, 1.0, 1.0, 1.0, 1.0, 1.0, 1.0, 1.0, 1.0, 1.0, 1.0, 1.0, 1.0, 1.0, 1.0, 1.0, 1.0, 1.0, 1.0, 1.0, 1.0, 1.0, 1.0, 1.0, 1.0, 1.0, 1.0, 1.0, 1.0, 1.0, 1.0, 1.0, 1.0, 1.0, 1.0, 1.0, 1.0, 1.0, 1.0, 1.0, 1.0, 1.0, 1.0, 1.0, 1.0, 1.0, 1.0, 1.0, 1.0, 1.0, 1.0, 1.0, 1.0, 1.0, 1.0, 1.0, 1.0, 1.0, 1.0, 1.0, 1.0, 1.0, 1.0, 1.0, 1.0, 1.0, 1.0, 1.0, 1.0, 1.0, 1.0, 1.0, 1.0, 1.0, 1.0, 1.0, 1.0, 1.0, 1.0, 1.0, 1.0, 1.0, 1.0, 1.0, 1.0, 1.0, 1.0, 1.0, 1.0, 1.0, 1.0, 1.0, 1.0, 1.0, 1.0, 1.0, 1.0, 1.0, 1.0, 1.0, 1.0, 1.0, 1.0, 1.0, 1.0, 1.0, 1.0, 1.0, 1.0, 1.0, 1.0, 1.0, 1.0, 1.0, 1.0, 1.0, 1.0, 1.0, 1.0, 1.0, 1.0, 1.0, 1.0, 1.0, 1.0, 1.0, 1.0, 1.0, 1.0, 1.0, 1.0, 1.0, 1.0, 1.0, 1.0, 1.0, 1.0, 1.0, 1.0, 1.0, 1.0, 1.0, 1.0, 1.0, 1.0, 1.0, 1.0, 1.0, 1.0, 1.0, 1.0, 1.0, 1.0, 1.0, 1.0, 1.0, 1.0, 1.0, 1.0, 1.0, 1.0, 1.0, 1.0, 1.0, 1.0, 1.0, 1.0, 1.0, 1.0, 1.0, 1.0, 1.0, 1.0, 1.0, 1.0, 1.0, 1.0, 1.0, 1.0, 1.0, 1.0, 1.0, 1.0, 1.0, 1.0, 1.0, 1.0, 1.0, 1.0, 1.0, 1.0, 1.0, 1.0, 1.0, 1.0, 1.0, 1.0, 1.0, 1.0, 1.0, 1.0, 1.0, 1.0, 1.0, 1.0, 1.0, 1.0, 1.0, 1.0, 1.0, 1.0, 1.0, 1.0, 1.0, 1.0, 1.0, 1.0, 1.0, 1.0, 1.0, 1.0, 1.0, 1.0, 1.0, 1.0, 1.0, 1.0, 1.0, 1.0, 1.0, 1.0, 1.0, 1.0, 1.0, 1.0, 1.0, 1.0, 1.0, 1.0, 1.0, 1.0, 1.0, 1.0, 1.0, 1.0, 1.0, 1.0, 1.0, 1.0, 1.0, 1.0, 1.0, 1.0, 1.0, 1.0, 1.0, 1.0, 1.0, 1.0, 1.0, 1.0, 1.0, 1.0, 1.0, 1.0, 1.0, 1.0, 1.0, 1.0, 1.0, 1.0, 1.0, 1.0, 1.0, 1.0, 1.0, 1.0, 1.0, 1.0, 1.0, 1.0, 1.0, 1.0, 1.0, 1.0, 1.0, 1.0, 1.0, 1.0, 1.0, 1.0, 1.0, 1.0, 1.0, 1.0, 1.0, 1.0, 1.0, 1.0, 1.0, 1.0, 1.0, 1.0, 1.0, 1.0, 1.0, 1.0, 1.0, 1.0, 1.0, 1.0, 1.0, 1.0, 1.0, 1.0, 1.0, 1.0, 1.0, 1.0, 1.0, 1.0, 1.0, 1.0, 1.0, 1.0, 1.0, 1.0, 1.0, 1.0, 1.0, 1.0, 1.0, 1.0, 1.0, 1.0, 1.0, 1.0, 1.0, 1.0, 1.0, 1.0, 1.0, 1.0, 1.0, 1.0, 1.0, 1.0, 1.0, 1.0, 1.0, 1.0, 1.0, 1.0, 1.0, 1.0, 1.0, 1.0, 1.0, 1.0, 1.0, 1.0, 1.0, 1.0, 1.0, 1.0, 1.0, 1.0, 1.0, 1.0, 1.0, 1.0, 1.0, 1.0, 1.0, 1.0, 1.0, 1.0, 1.0, 1.0, 1.0, 1.0, 1.0, 1.0, 1.0, 1.0, 1.0, 1.0, 1.0, 1.0, 1.0, 1.0, 1.0, 1.0, 1.0, 1.0, 1.0, 1.0, 1.0, 1.0, 1.0, 1.0, 1.0, 1.0, 1.0, 1.0, 1.0, 1.0, 1.0, 1.0, 1.0, 1.0, 1.0, 1.0, 1.0, 1.0, 1.0, 1.0, 1.0, 1.0, 1.0, 1.0, 1.0, 1.0, 1.0, 1.0, 1.0, 1.0, 1.0, 1.0, 1.0, 1.0, 1.0, 1.0, 1.0, 1.0, 1.0, 1.0, 1.0, 1.0, 1.0, 1.0, 1.0, 1.0, 1.0, 1.0, 1.0, 1.0, 1.0, 1.0, 1.0, 1.0, 1.0, 1.0, 1.0, 1.0, 1.0, 1.0, 1.0, 1.0, 1.0, 1.0, 1.0, 1.0, 1.0, 1.0, 1.0, 1.0, 1.0, 1.0, 1.0, 1.0, 1.0, 1.0, 1.0, 1.0, 1.0, 1.0, 1.0, 1.0, 1.0, 1.0, 1.0, 1.0, 1.0, 1.0, 1.0, 1.0, 1.0, 1.0, 1.0, 1.0, 1.0, 1.0, 1.0, 1.0, 1.0, 1.0, 1.0, 1.0, 1.0, 1.0, 1.0, 1.0, 1.0, 1.0, 1.0, 1.0, 1.0, 1.0, 1.0, 1.0, 1.0, 1.0, 1.0, 1.0, 1.0, 1.0, 1.0, 1.0, 1.0, 1.0, 1.0, 1.0, 1.0, 1.0, 1.0, 1.0, 1.0, 1.0, 1.0, 1.0, 1.0, 1.0, 1.0, 1.0, 1.0, 1.0, 1.0, 1.0, 1.0, 1.0, 1.0, 1.0, 1.0, 1.0, 1.0, 1.0, 1.0, 1.0, 1.0, 1.0, 1.0, 1.0, 1.0, 1.0, 1.0, 1.0, 1.0, 1.0, 1.0, 1.0, 1.0, 1.0, 1.0, 1.0, 1.0, 1.0, 1.0, 1.0, 1.0, 1.0, 1.0, 1.0, 1.0, 1.0, 1.0, 1.0, 1.0, 1.0, 1.0, 1.0, 1.0, 1.0, 1.0, 1.0, 1.0, 1.0, 1.0, 1.0, 1.0, 1.0, 1.0, 1.0, 1.0, 1.0, 1.0, 1.0, 1.0, 1.0, 1.0, 1.0, 1.0, 1.0, 1.0, 1.0, 1.0, 1.0, 1.0, 1.0, 1.0, 1.0, 1.0, 1.0, 1.0, 1.0, 1.0, 1.0, 1.0, 1.0, 1.0, 1.0, 1.0, 1.0, 1.0, 1.0, 1.0, 1.0, 1.0, 1.0, 1.0, 1.0, 1.0, 1.0, 1.0, 1.0, 1.0, 1.0, 1.0, 1.0, 1.0, 1.0, 1.0, 1.0, 1.0, 1.0, 1.0, 1.0, 1.0, 1.0, 1.0, 1.0, 1.0, 1.0, 1.0, 1.0, 1.0, 1.0, 1.0, 1.0, 1.0, 1.0, 1.0, 1.0, 1.0, 1.0, 1.0, 1.0, 1.0, 1.0, 1.0, 1.0, 1.0, 1.0, 1.0, 1.0, 1.0, 1.0, 1.0, 1.0, 1.0, 1.0, 1.0, 1.0, 1.0, 1.0, 1.0, 1.0, 1.0, 1.0, 1.0, 1.0, 1.0, 1.0, 1.0, 1.0, 1.0, 1.0, 1.0, 1.0, 1.0, 1.0, 1.0, 1.0, 1.0, 1.0, 1.0, 1.0, 1.0, 1.0, 1.0, 1.0, 1.0, 1.0, 1.0, 1.0, 1.0, 1.0, 1.0, 1.0, 1.0, 1.0, 1.0, 1.0, 1.0, 1.0, 1.0, 1.0, 1.0, 1.0, 1.0, 1.0, 1.0, 1.0, 1.0, 1.0, 1.0, 1.0, 1.0, 1.0, 1.0, 1.0, 1.0, 1.0, 1.0, 1.0, 1.0, 1.0, 1.0, 1.0, 1.0, 1.0, 1.0, 1.0, 1.0, 1.0, 1.0, 1.0, 1.0, 1.0, 1.0, 1.0, 1.0, 1.0, 1.0, 1.0, 1.0, 1.0, 1.0, 1.0, 1.0, 1.0, 1.0, 1.0, 1.0, 1.0, 1.0, 1.0, 1.0, 1.0, 1.0, 1.0, 1.0, 1.0, 1.0, 1.0, 1.0, 1.0, 1.0, 1.0, 1.0, 1.0, 1.0, 1.0, 1.0, 1.0, 1.0, 1.0, 1.0, 1.0, 1.0, 1.0, 1.0, 1.0, 1.0, 1.0, 1.0, 1.0, 1.0, 1.0, 1.0, 1.0, 1.0, 1.0, 1.0, 1.0, 1.0, 1.0, 1.0, 1.0, 1.0, 1.0, 1.0, 1.0, 1.0, 1.0, 1.0, 1.0, 1.0, 1.0, 1.0, 1.0, 1.0, 1.0, 1.0, 1.0, 1.0, 1.0, 1.0, 1.0, 1.0, 1.0, 1.0, 1.0, 1.0, 1.0, 1.0, 1.0, 1.0, 1.0, 1.0, 1.0, 1.0, 1.0, 1.0, 1.0, 1.0, 1.0, 1.0, 1.0, 1.0, 1.0, 1.0, 1.0, 1.0, 1.0, 1.0, 1.0, 1.0, 1.0, 1.0, 1.0, 1.0, 1.0, 1.0, 1.0, 1.0, 1.0, 1.0, 1.0, 1.0, 1.0, 1.0, 1.0, 1.0, 1.0, 1.0, 1.0, 1.0, 1.0, 1.0, 1.0, 1.0, 1.0, 1.0, 1.0, 1.0, 1.0, 1.0, 1.0, 1.0, 1.0, 1.0, 1.0, 1.0, 1.0, 1.0, 1.0, 1.0, 1.0, 1.0, 1.0, 1.0, 1.0, 1.0, 1.0, 1.0, 1.0, 1.0, 1.0, 1.0, 1.0, 1.0, 1.0, 1.0, 1.0, 1.0, 1.0, 1.0, 1.0, 1.0, 1.0, 1.0, 1.0, 1.0, 1.0, 1.0, 1.0, 1.0, 1.0, 1.0, 1.0, 1.0, 1.0, 1.0, 1.0, 1.0, 1.0, 1.0, 1.0, 1.0, 1.0, 1.0, 1.0, 1.0, 1.0, 1.0, 1.0, 1.0, 1.0, 1.0, 1.0, 1.0, 1.0, 1.0, 1.0, 1.0, 1.0, 1.0, 1.0, 1.0, 1.0, 1.0, 1.0, 1.0, 1.0, 1.0, 1.0, 1.0, 1.0, 1.0, 1.0, 1.0, 1.0, 1.0, 1.0, 1.0, 1.0, 1.0, 1.0, 1.0, 1.0, 1.0, 1.0, 1.0, 1.0, 1.0, 1.0, 1.0, 1.0, 1.0, 1.0, 1.0, 1.0, 1.0, 1.0, 1.0, 1.0, 1.0, 1.0, 1.0, 1.0, 1.0, 1.0, 1.0, 1.0, 1.0, 1.0, 1.0, 1.0, 1.0, 1.0, 1.0, 1.0, 1.0, 1.0, 1.0, 1.0, 1.0, 1.0, 1.0, 1.0, 1.0, 1.0, 1.0, 1.0, 1.0, 1.0, 1.0, 1.0, 1.0, 1.0, 1.0, 1.0, 1.0, 1.0, 1.0, 1.0, 1.0, 1.0, 1.0, 1.0, 1.0, 1.0, 1.0, 1.0, 1.0, 1.0, 1.0, 1.0, 1.0, 1.0, 1.0, 1.0, 1.0, 1.0, 1.0, 1.0, 1.0, 1.0, 1.0, 1.0, 1.0, 1.0, 1.0, 1.0, 1.0, 1.0, 1.0, 1.0, 1.0, 1.0, 1.0, 1.0, 1.0, 1.0, 1.0, 1.0, 1.0, 1.0, 1.0, 1.0, 1.0, 1.0, 1.0, 1.0, 1.0, 1.0, 1.0, 1.0, 1.0, 1.0, 1.0, 1.0, 1.0, 1.0, 1.0, 1.0, 1.0, 1.0, 1.0, 1.0, 1.0, 1.0, 1.0, 1.0, 1.0, 1.0, 1.0, 1.0, 1.0, 1.0, 1.0, 1.0, 1.0, 1.0, 1.0, 1.0, 1.0, 1.0, 1.0, 1.0, 1.0, 1.0, 1.0, 1.0, 1.0, 1.0, 1.0, 1.0, 1.0, 1.0, 1.0, 1.0, 1.0, 1.0, 1.0, 1.0, 1.0, 1.0, 1.0, 1.0, 1.0, 1.0, 1.0, 1.0, 1.0, 1.0, 1.0, 1.0, 1.0, 1.0, 1.0, 1.0, 1.0, 1.0, 1.0, 1.0, 1.0, 1.0, 1.0, 1.0, 1.0, 1.0, 1.0, 1.0, 1.0, 1.0, 1.0, 1.0, 1.0, 1.0, 1.0, 1.0, 1.0, 1.0, 1.0, 1.0, 1.0, 1.0, 1.0, 1.0, 1.0, 1.0, 1.0, 1.0, 1.0, 1.0, 1.0, 1.0, 1.0, 1.0, 1.0, 1.0, 1.0, 1.0, 1.0, 1.0, 1.0, 1.0, 1.0, 1.0, 1.0, 1.0, 1.0, 1.0, 1.0, 1.0, 1.0, 1.0, 1.0, 1.0, 1.0, 1.0, 1.0, 1.0, 1.0, 1.0, 1.0, 1.0, 1.0, 1.0, 1.0, 1.0, 1.0, 1.0, 1.0, 1.0, 1.0, 1.0, 1.0, 1.0, 1.0, 1.0, 1.0, 1.0, 1.0, 1.0, 1.0, 1.0, 1.0, 1.0, 1.0, 1.0, 1.0, 1.0, 1.0, 1.0, 1.0, 1.0, 1.0, 1.0, 1.0, 1.0, 1.0, 1.0, 1.0, 1.0, 1.0, 1.0, 1.0, 1.0, 1.0, 1.0, 1.0, 1.0, 1.0, 1.0, 1.0, 1.0, 1.0, 1.0, 1.0, 1.0, 1.0, 1.0, 1.0, 1.0, 1.0, 1.0, 1.0, 1.0, 1.0, 1.0, 1.0, 1.0, 1.0, 1.0, 1.0, 1.0, 1.0, 1.0, 1.0, 1.0, 1.0, 1.0, 1.0, 1.0, 1.0, 1.0, 1.0, 1.0, 1.0, 1.0, 1.0, 1.0, 1.0, 1.0, 1.0, 1.0, 1.0, 1.0, 1.0, 1.0, 1.0, 1.0, 1.0, 1.0, 1.0, 1.0, 1.0, 1.0, 1.0, 1.0, 1.0, 1.0, 1.0, 1.0, 1.0, 1.0, 1.0, 1.0, 1.0, 1.0, 1.0, 1.0, 1.0, 1.0, 1.0, 1.0, 1.0, 1.0, 1.0, 1.0, 1.0, 1.0, 1.0, 1.0, 1.0, 1.0, 1.0, 1.0, 1.0, 1.0, 1.0, 1.0, 1.0, 1.0, 1.0, 1.0, 1.0, 1.0, 1.0, 1.0, 1.0, 1.0, 1.0, 1.0, 1.0, 1.0, 1.0, 1.0, 1.0, 1.0, 1.0, 1.0, 1.0, 1.0, 1.0, 1.0, 1.0, 1.0, 1.0, 1.0, 1.0, 1.0, 1.0, 1.0, 1.0, 1.0, 1.0, 1.0, 1.0, 1.0, 1.0, 1.0, 1.0, 1.0, 1.0, 1.0, 1.0, 1.0, 1.0, 1.0, 1.0, 1.0, 1.0, 1.0, 1.0, 1.0, 1.0, 1.0, 1.0, 1.0, 1.0, 1.0, 1.0, 1.0, 1.0, 1.0, 1.0, 1.0, 1.0, 1.0, 1.0, 1.0, 1.0, 1.0, 1.0, 1.0, 1.0, 1.0, 1.0, 1.0, 1.0, 1.0, 1.0, 1.0, 1.0, 1.0, 1.0, 1.0, 1.0, 1.0, 1.0, 1.0, 1.0, 1.0, 1.0, 1.0, 1.0, 1.0, 1.0, 1.0, 1.0, 1.0, 1.0, 1.0, 1.0, 1.0, 1.0, 1.0, 1.0, 1.0, 1.0, 1.0, 1.0, 1.0, 1.0, 1.0, 1.0, 1.0, 1.0, 1.0, 1.0, 1.0, 1.0, 1.0, 1.0, 1.0, 1.0, 1.0, 1.0, 1.0, 1.0, 1.0, 1.0, 1.0, 1.0, 1.0, 1.0, 1.0, 1.0, 1.0, 1.0, 1.0, 1.0, 1.0, 1.0, 1.0, 1.0, 1.0, 1.0, 1.0, 1.0, 1.0, 1.0, 1.0, 1.0, 1.0, 1.0, 1.0, 1.0, 1.0, 1.0, 1.0, 1.0, 1.0, 1.0, 1.0, 1.0, 1.0, 1.0, 1.0, 1.0, 1.0, 1.0, 1.0, 1.0, 1.0, 1.0, 1.0, 1.0, 1.0, 1.0, 1.0, 1.0, 1.0, 1.0, 1.0, 1.0, 1.0, 1.0, 1.0, 1.0, 1.0, 1.0, 1.0, 1.0, 1.0, 1.0, 1.0, 1.0, 1.0, 1.0, 1.0, 1.0, 1.0, 1.0, 1.0, 1.0, 1.0, 1.0, 1.0, 1.0, 1.0, 1.0, 1.0, 1.0, 1.0, 1.0, 1.0, 1.0, 1.0, 1.0, 1.0, 1.0, 1.0, 1.0, 1.0, 1.0, 1.0, 1.0, 1.0, 1.0, 1.0, 1.0, 1.0, 1.0, 1.0, 1.0, 1.0, 1.0, 1.0, 1.0, 1.0, 1.0, 1.0, 1.0, 1.0, 1.0, 1.0, 1.0, 1.0, 1.0, 1.0, 1.0, 1.0, 1.0, 1.0, 1.0, 1.0, 1.0, 1.0, 1.0, 1.0, 1.0, 1.0, 1.0, 1.0, 1.0, 1.0, 1.0, 1.0, 1.0, 1.0, 1.0, 1.0, 1.0, 1.0, 1.0, 1.0, 1.0, 1.0, 1.0, 1.0, 1.0, 1.0, 1.0, 1.0, 1.0, 1.0, 1.0, 1.0, 1.0, 1.0, 1.0, 1.0, 1.0, 1.0, 1.0, 1.0, 1.0, 1.0, 1.0, 1.0, 1.0, 1.0, 1.0, 1.0, 1.0, 1.0, 1.0, 1.0, 1.0, 1.0, 1.0, 1.0, 1.0, 1.0, 1.0, 1.0, 1.0, 1.0, 1.0, 1.0, 1.0, 1.0, 1.0, 1.0, 1.0, 1.0, 1.0, 1.0, 1.0, 1.0, 1.0, 1.0, 1.0, 1.0, 1.0, 1.0, 1.0, 1.0, 1.0, 1.0, 1.0, 1.0, 1.0, 1.0, 1.0, 1.0, 1.0, 1.0, 1.0, 1.0, 1.0, 1.0, 1.0, 1.0, 1.0, 1.0, 1.0, 1.0, 1.0, 1.0, 1.0, 1.0, 1.0, 1.0, 1.0, 1.0, 1.0, 1.0, 1.0, 1.0, 1.0, 1.0, 1.0, 1.0, 1.0, 1.0, 1.0, 1.0, 1.0, 1.0, 1.0, 1.0, 1.0, 1.0, 1.0, 1.0, 1.0, 1.0, 1.0, 1.0, 1.0, 1.0, 1.0, 1.0, 1.0, 1.0, 1.0, 1.0, 1.0, 1.0, 1.0, 1.0, 1.0, 1.0, 1.0, 1.0, 1.0, 1.0, 1.0, 1.0, 1.0, 1.0, 1.0, 1.0, 1.0, 1.0, 1.0, 1.0, 1.0, 1.0, 1.0, 1.0, 1.0, 1.0, 1.0, 1.0, 1.0, 1.0, 1.0, 1.0, 1.0, 1.0, 1.0, 1.0, 1.0, 1.0, 1.0, 1.0, 1.0, 1.0, 1.0, 1.0, 1.0, 1.0, 1.0, 1.0, 1.0, 1.0, 1.0, 1.0, 1.0, 1.0, 1.0, 1.0, 1.0, 1.0, 1.0, 1.0, 1.0, 1.0, 1.0, 1.0, 1.0, 1.0, 1.0, 1.0, 1.0, 1.0, 1.0, 1.0, 1.0, 1.0, 1.0, 1.0, 1.0, 1.0, 1.0, 1.0, 1.0, 1.0, 1.0, 1.0, 1.0, 1.0, 1.0, 1.0, 1.0, 1.0, 1.0, 1.0, 1.0, 1.0, 1.0, 1.0, 1.0, 1.0, 1.0, 1.0, 1.0, 1.0, 1.0, 1.0, 1.0, 1.0, 1.0, 1.0, 1.0, 1.0, 1.0, 1.0, 1.0, 1.0, 1.0, 1.0, 1.0, 1.0, 1.0, 1.0, 1.0, 1.0, 1.0, 1.0, 1.0, 1.0, 1.0, 1.0, 1.0, 1.0, 1.0, 1.0, 1.0, 1.0, 1.0, 1.0, 1.0, 1.0, 1.0, 1.0, 1.0, 1.0, 1.0, 1.0, 1.0, 1.0, 1.0, 1.0, 1.0, 1.0, 1.0, 1.0, 1.0, 1.0, 1.0, 1.0, 1.0, 1.0, 1.0, 1.0, 1.0, 1.0, 1.0, 1.0, 1.0, 1.0, 1.0, 1.0, 1.0, 1.0, 1.0, 1.0, 1.0, 1.0, 1.0, 1.0, 1.0, 1.0, 1.0, 1.0, 1.0, 1.0, 1.0, 1.0, 1.0, 1.0, 1.0, 1.0, 1.0, 1.0, 1.0, 1.0, 1.0, 1.0, 1.0, 1.0, 1.0, 1.0, 1.0, 1.0, 1.0, 1.0, 1.0, 1.0, 1.0, 1.0, 1.0, 1.0, 1.0, 1.0, 1.0, 1.0, 1.0, 1.0, 1.0, 1.0, 1.0, 1.0, 1.0, 1.0, 1.0, 1.0, 1.0, 1.0, 1.0, 1.0, 1.0, 1.0, 1.0, 1.0, 1.0, 1.0, 1.0, 1.0, 1.0, 1.0, 1.0, 1.0, 1.0, 1.0, 1.0, 1.0, 1.0, 1.0, 1.0, 1.0, 1.0, 1.0, 1.0, 1.0, 1.0, 1.0, 1.0, 1.0, 1.0, 1.0, 1.0, 1.0, 1.0, 1.0, 1.0, 1.0, 1.0, 1.0, 1.0, 1.0, 1.0, 1.0, 1.0, 1.0, 1.0, 1.0, 1.0, 1.0, 1.0, 1.0, 1.0, 1.0, 1.0, 1.0, 1.0, 1.0, 1.0, 1.0, 1.0, 1.0, 1.0, 1.0, 1.0, 1.0, 1.0, 1.0, 1.0, 1.0, 1.0, 1.0, 1.0, 1.0, 1.0, 1.0, 1.0, 1.0, 1.0, 1.0, 1.0, 1.0, 1.0, 1.0, 1.0, 1.0, 1.0, 1.0, 1.0, 1.0, 1.0, 1.0, 1.0, 1.0, 1.0, 1.0, 1.0, 1.0, 1.0, 1.0, 1.0, 1.0, 1.0, 1.0, 1.0, 1.0, 1.0, 1.0, 1.0, 1.0, 1.0, 1.0, 1.0, 1.0, 1.0, 1.0, 1.0, 1.0, 1.0, 1.0, 1.0, 1.0, 1.0, 1.0, 1.0, 1.0, 1.0, 1.0, 1.0, 1.0, 1.0, 1.0, 1.0, 1.0, 1.0, 1.0, 1.0, 1.0, 1.0, 1.0, 1.0, 1.0, 1.0, 1.0, 1.0, 1.0, 1.0, 1.0, 1.0, 1.0, 1.0, 1.0, 1.0, 1.0, 1.0, 1.0, 1.0, 1.0, 1.0, 1.0, 1.0, 1.0, 1.0, 1.0, 1.0, 1.0, 1.0, 1.0, 1.0, 1.0, 1.0, 1.0, 1.0, 1.0, 1.0, 1.0, 1.0, 1.0, 1.0, 1.0, 1.0, 1.0, 1.0, 1.0, 1.0, 1.0, 1.0, 1.0, 1.0, 1.0, 1.0, 1.0, 1.0, 1.0, 1.0, 1.0, 1.0, 1.0, 1.0, 1.0, 1.0, 1.0, 1.0, 1.0, 1.0, 1.0, 1.0, 1.0, 1.0, 1.0, 1.0, 1.0, 1.0, 1.0, 1.0, 1.0, 1.0, 1.0, 1.0, 1.0, 1.0, 1.0, 1.0, 1.0, 1.0, 1.0, 1.0, 1.0, 1.0, 1.0, 1.0, 1.0, 1.0, 1.0, 1.0, 1.0, 1.0, 1.0, 1.0, 1.0, 1.0, 1.0, 1.0, 1.0, 1.0, 1.0, 1.0, 1.0, 1.0, 1.0, 1.0, 1.0, 1.0, 1.0, 1.0, 1.0, 1.0, 1.0, 1.0, 1.0, 1.0, 1.0, 1.0, 1.0, 1.0, 1.0, 1.0, 1.0, 1.0, 1.0, 1.0, 1.0, 1.0, 1.0, 1.0, 1.0, 1.0, 1.0, 1.0, 1.0, 1.0, 1.0, 1.0, 1.0, 1.0, 1.0, 1.0, 1.0, 1.0, 1.0, 1.0, 1.0, 1.0, 1.0, 1.0, 1.0, 1.0, 1.0, 1.0, 1.0, 1.0, 1.0, 1.0, 1.0, 1.0, 1.0, 1.0, 1.0, 1.0, 1.0, 1.0, 1.0, 1.0, 1.0, 1.0, 1.0, 1.0, 1.0, 1.0, 1.0, 1.0, 1.0, 1.0, 1.0, 1.0, 1.0, 1.0, 1.0, 1.0, 1.0, 1.0, 1.0, 1.0, 1.0, 1.0, 1.0, 1.0, 1.0, 1.0, 1.0, 1.0, 1.0, 1.0, 1.0, 1.0, 1.0, 1.0, 1.0, 1.0, 1.0, 1.0, 1.0, 1.0, 1.0, 1.0, 1.0, 1.0, 1.0, 1.0, 1.0, 1.0, 1.0, 1.0, 1.0, 1.0, 1.0, 1.0, 1.0, 1.0, 1.0, 1.0, 1.0, 1.0, 1.0, 1.0, 1.0, 1.0, 1.0, 1.0, 1.0, 1.0, 1.0, 1.0, 1.0, 1.0, 1.0, 1.0, 1.0, 1.0, 1.0, 1.0, 1.0, 1.0, 1.0, 1.0, 1.0, 1.0, 1.0, 1.0, 1.0, 1.0, 1.0, 1.0, 1.0, 1.0, 1.0, 1.0, 1.0, 1.0, 1.0, 1.0, 1.0, 1.0, 1.0, 1.0, 1.0, 1.0, 1.0, 1.0, 1.0, 1.0, 1.0, 1.0, 1.0, 1.0, 1.0, 1.0, 1.0, 1.0, 1.0, 1.0, 1.0, 1.0, 1.0, 1.0, 1.0, 1.0, 1.0, 1.0, 1.0, 1.0, 1.0, 1.0, 1.0, 1.0, 1.0, 1.0, 1.0, 1.0, 1.0, 1.0, 1.0, 1.0, 1.0, 1.0, 1.0, 1.0, 1.0, 1.0, 1.0, 1.0, 1.0, 1.0, 1.0, 1.0, 1.0, 1.0, 1.0, 1.0, 1.0, 1.0, 1.0, 1.0, 1.0, 1.0, 1.0, 1.0, 1.0, 1.0, 1.0, 1.0, 1.0, 1.0, 1.0, 1.0, 1.0, 1.0, 1.0, 1.0, 1.0, 1.0, 1.0, 1.0, 1.0, 1.0, 1.0, 1.0, 1.0, 1.0, 1.0, 1.0, 1.0, 1.0, 1.0, 1.0, 1.0, 1.0, 1.0, 1.0, 1.0, 1.0, 1.0, 1.0, 1.0, 1.0, 1.0, 1.0, 1.0, 1.0, 1.0, 1.0, 1.0, 1.0, 1.0, 1.0, 1.0, 1.0, 1.0, 1.0, 1.0, 1.0, 1.0, 1.0, 1.0, 1.0, 1.0, 1.0, 1.0, 1.0, 1.0, 1.0, 1.0, 1.0, 1.0, 1.0, 1.0, 1.0, 1.0, 1.0, 1.0, 1.0, 1.0, 1.0, 1.0, 1.0, 1.0, 1.0, 1.0, 1.0, 1.0, 1.0, 1.0, 1.0, 1.0, 1.0, 1.0, 1.0, 1.0, 1.0, 1.0, 1.0, 1.0, 1.0, 1.0, 1.0, 1.0, 1.0, 1.0, 1.0, 1.0, 1.0, 1.0, 1.0, 1.0, 1.0, 1.0, 1.0, 1.0, 1.0, 1.0, 1.0, 1.0, 1.0, 1.0, 1.0, 1.0, 1.0, 1.0, 1.0, 1.0, 1.0, 1.0, 1.0, 1.0, 1.0, 1.0, 1.0, 1.0, 1.0, 1.0, 1.0, 1.0, 1.0, 1.0, 1.0, 1.0, 1.0, 1.0, 1.0, 1.0, 1.0, 1.0, 1.0, 1.0, 1.0, 1.0, 1.0, 1.0, 1.0, 1.0, 1.0, 1.0, 1.0, 1.0, 1.0, 1.0, 1.0, 1.0, 1.0, 1.0, 1.0, 1.0, 1.0, 1.0, 1.0, 1.0, 1.0, 1.0, 1.0, 1.0, 1.0, 1.0, 1.0, 1.0, 1.0, 1.0, 1.0, 1.0, 1.0, 1.0, 1.0, 1.0, 1.0, 1.0, 1.0, 1.0, 1.0, 1.0, 1.0, 1.0, 1.0, 1.0, 1.0, 1.0, 1.0, 1.0, 1.0, 1.0, 1.0, 1.0, 1.0, 1.0, 1.0, 1.0, 1.0, 1.0, 1.0, 1.0, 1.0, 1.0, 1.0, 1.0, 1.0, 1.0, 1.0, 1.0, 1.0, 1.0, 1.0, 1.0, 1.0, 1.0, 1.0, 1.0, 1.0, 1.0, 1.0, 1.0, 1.0, 1.0, 1.0, 1.0, 1.0, 1.0, 1.0, 1.0, 1.0, 1.0, 1.0, 1.0, 1.0, 1.0, 1.0, 1.0, 1.0, 1.0, 1.0, 1.0, 1.0, 1.0, 1.0, 1.0, 1.0, 1.0, 1.0, 1.0, 1.0, 1.0, 1.0, 1.0, 1.0, 1.0, 1.0, 1.0, 1.0, 1.0, 1.0, 1.0, 1.0, 1.0, 1.0, 1.0, 1.0, 1.0, 1.0, 1.0, 1.0, 1.0, 1.0, 1.0, 1.0, 1.0, 1.0, 1.0, 1.0, 1.0, 1.0, 1.0, 1.0, 1.0, 1.0, 1.0, 1.0, 1.0, 1.0, 1.0, 1.0, 1.0, 1.0, 1.0, 1.0, 1.0, 1.0, 1.0, 1.0, 1.0, 1.0, 1.0, 1.0, 1.0, 1.0, 1.0, 1.0, 1.0, 1.0, 1.0, 1.0, 1.0, 1.0, 1.0, 1.0, 1.0, 1.0, 1.0, 1.0, 1.0, 1.0, 1.0, 1.0, 1.0, 1.0, 1.0, 1.0, 1.0, 1.0, 1.0, 1.0, 1.0, 1.0, 1.0, 1.0, 1.0, 1.0, 1.0, 1.0, 1.0, 1.0, 1.0, 1.0, 1.0, 1.0, 1.0, 1.0, 1.0, 1.0, 1.0, 1.0, 1.0, 1.0, 1.0, 1.0, 1.0, 1.0, 1.0, 1.0, 1.0, 1.0, 1.0, 1.0, 1.0, 1.0, 1.0, 1.0, 1.0, 1.0, 1.0, 1.0, 1.0, 1.0, 1.0, 1.0, 1.0, 1.0, 1.0, 1.0, 1.0, 1.0, 1.0, 1.0, 1.0, 1.0, 1.0, 1.0, 1.0, 1.0, 1.0, 1.0, 1.0, 1.0, 1.0, 1.0, 1.0, 1.0, 1.0, 1.0, 1.0, 1.0, 1.0, 1.0, 1.0, 1.0, 1.0, 1.0, 1.0, 1.0, 1.0, 1.0, 1.0, 1.0, 1.0, 1.0, 1.0, 1.0, 1.0, 1.0, 1.0, 1.0, 1.0, 1.0, 1.0, 1.0, 1.0, 1.0, 1.0, 1.0, 1.0, 1.0, 1.0, 1.0, 1.0, 1.0, 1.0, 1.0, 1.0, 1.0, 1.0, 1.0, 1.0, 1.0, 1.0, 1.0, 1.0, 1.0, 1.0, 1.0, 1.0, 1.0, 1.0, 1.0, 1.0, 1.0, 1.0, 1.0, 1.0, 1.0, 1.0, 1.0, 1.0, 1.0, 1.0, 1.0, 1.0, 1.0, 1.0, 1.0, 1.0, 1.0, 1.0, 1.0, 1.0, 1.0, 1.0, 1.0, 1.0, 1.0, 1.0, 1.0, 1.0, 1.0, 1.0, 1.0, 1.0, 1.0, 1.0, 1.0, 1.0, 1.0, 1.0, 1.0, 1.0, 1.0, 1.0, 1.0, 1.0, 1.0, 1.0, 1.0, 1.0, 1.0, 1.0, 1.0, 1.0, 1.0, 1.0, 1.0, 1.0, 1.0, 1.0, 1.0, 1.0, 1.0, 1.0, 1.0, 1.0, 1.0, 1.0, 1.0, 1.0, 1.0, 1.0, 1.0, 1.0, 1.0, 1.0, 1.0, 1.0, 1.0, 1.0, 1.0, 1.0, 1.0, 1.0, 1.0, 1.0, 1.0, 1.0, 1.0, 1.0, 1.0, 1.0, 1.0, 1.0, 1.0, 1.0, 1.0, 1.0, 1.0, 1.0, 1.0, 1.0, 1.0, 1.0, 1.0, 1.0, 1.0, 1.0, 1.0, 1.0, 1.0, 1.0, 1.0, 1.0, 1.0, 1.0, 1.0, 1.0, 1.0, 1.0, 1.0, 1.0, 1.0, 1.0, 1.0, 1.0, 1.0, 1.0, 1.0, 1.0, 1.0, 1.0, 1.0, 1.0, 1.0, 1.0, 1.0, 1.0, 1.0, 1.0, 1.0, 1.0, 1.0, 1.0, 1.0, 1.0, 1.0, 1.0, 1.0, 1.0, 1.0, 1.0, 1.0, 1.0, 1.0, 1.0, 1.0, 1.0, 1.0, 1.0, 1.0, 1.0, 1.0, 1.0, 1.0, 1.0, 1.0, 1.0, 1.0, 1.0, 1.0, 1.0, 1.0, 1.0, 1.0, 1.0, 1.0, 1.0, 1.0, 1.0, 1.0, 1.0, 1.0, 1.0, 1.0, 1.0, 1.0, 1.0, 1.0, 1.0, 1.0, 1.0, 1.0, 1.0, 1.0, 1.0, 1.0, 1.0, 1.0, 1.0, 1.0, 1.0, 1.0, 1.0, 1.0, 1.0, 1.0, 1.0, 1.0, 1.0, 1.0, 1.0, 1.0, 1.0, 1.0, 1.0, 1.0, 1.0, 1.0, 1.0, 1.0, 1.0, 1.0, 1.0, 1.0, 1.0, 1.0, 1.0, 1.0, 1.0, 1.0, 1.0, 1.0, 1.0, 1.0, 1.0, 1.0, 1.0, 1.0, 1.0, 1.0, 1.0, 1.0, 1.0, 1.0, 1.0, 1.0, 1.0, 1.0, 1.0, 1.0, 1.0, 1.0, 1.0, 1.0, 1.0, 1.0, 1.0, 1.0, 1.0, 1.0, 1.0, 1.0, 1.0, 1.0, 1.0, 1.0, 1.0, 1.0, 1.0, 1.0, 1.0, 1.0, 1.0, 1.0, 1.0, 1.0, 1.0, 1.0, 1.0, 1.0, 1.0, 1.0, 1.0, 1.0, 1.0, 1.0, 1.0, 1.0, 1.0, 1.0, 1.0, 1.0, 1.0, 1.0, 1.0, 1.0, 1.0, 1.0, 1.0, 1.0, 1.0, 1.0, 1.0, 1.0, 1.0, 1.0, 1.0, 1.0, 1.0, 1.0, 1.0, 1.0, 1.0, 1.0, 1.0, 1.0, 1.0, 1.0, 1.0, 1.0, 1.0, 1.0, 1.0, 1.0, 1.0, 1.0, 1.0, 1.0, 1.0, 1.0, 1.0, 1.0, 1.0, 1.0, 1.0, 1.0, 1.0, 1.0, 1.0, 1.0, 1.0, 1.0, 1.0, 1.0, 1.0, 1.0, 1.0, 1.0, 1.0, 1.0, 1.0, 1.0, 1.0, 1.0, 1.0, 1.0, 1.0, 1.0, 1.0, 1.0, 1.0, 1.0, 1.0, 1.0, 1.0, 1.0, 1.0, 1.0, 1.0, 1.0, 1.0, 1.0, 1.0, 1.0, 1.0, 1.0, 1.0, 1.0, 1.0, 1.0, 1.0, 1.0, 1.0, 1.0, 1.0, 1.0, 1.0, 1.0, 1.0, 1.0, 1.0, 1.0, 1.0, 1.0, 1.0, 1.0, 1.0, 1.0, 1.0, 1.0, 1.0, 1.0, 1.0, 1.0, 1.0, 1.0, 1.0, 1.0, 1.0, 1.0, 1.0, 1.0, 1.0, 1.0, 1.0, 1.0, 1.0, 1.0, 1.0, 1.0, 1.0, 1.0, 1.0, 1.0, 1.0, 1.0, 1.0, 1.0, 1.0, 1.0, 1.0, 1.0, 1.0, 1.0, 1.0])
me_cylinder.use_remesh_preserve_volume = False
me_cylinder.use_remesh_preserve_attributes = False
me_cylinder.use_mirror_x = True
me_cylinder.update()
arm_armature_000 = bpy.data.armatures.new('Armature.000')  # bones are not reproduced

# ---- objects
ob_cylinder = bpy.data.objects.new('Cylinder', me_cylinder)
ob_dogarmature_001 = bpy.data.objects.new('DogArmature.001', arm_armature_000)

# ---- transforms, parenting, visibility, modifiers, constraints
ob_cylinder.parent = ob_dogarmature_001
ob_cylinder.matrix_parent_inverse = Matrix(((1.0, 0.0, 0.0, 3.003e-08), (0.0, 1.0, 0.0, -1.588), (0.0, 0.0, 1.0, -2.48), (0.0, 0.0, 0.0, 1.0)))
ob_cylinder.location = (0.0, 0.0, -0.01298)
ob_cylinder.lineart.crease_threshold = 0.0
ob_cylinder.use_mesh_mirror_x = True
_vg = ob_cylinder.vertex_groups.new(name='Hip')
for _i, _w in zip([24, 25, 26, 27, 28, 30, 31, 32, 33, 34, 35, 36, 37, 38, 39, 40, 41, 42, 43, 44, 45, 46, 47, 48, 49, 50, 51, 57, 58, 180, 181, 182, 183, 199, 200, 201, 202, 203, 217, 223, 224, 225, 226], [0.01293, 0.04901, 0.1394, 0.07826, 0.1107, 0.205, 0.07492, 0.32, 0.2358, 0.6374, 0.6718, 0.7224, 0.7337, 0.6145, 0.04372, 0.1885, 0.1652, 0.5689, 0.5056, 0.04792, 0.01616, 0.0205, 0.03098, 0.1149, 0.1631, 0.1368, 0.02795, 0.02065, 0.003131, 0.2471, 0.1444, 0.1265, 0.2254, 4.751e-05, 0.5371, 0.09884, 0.5383, 0.09422, 0.0749, 0.05686, 0.03547, 0.1078, 0.08852]): _vg.add([_i], _w, 'REPLACE')
_vg = ob_cylinder.vertex_groups.new(name='RThigh.L')
for _i, _w in zip([18, 19, 20, 21, 22, 23, 24, 25, 26, 27, 28, 29, 30, 31, 32, 33, 34, 35, 36, 37, 38, 39, 40, 41, 42, 43, 44, 45, 46, 47, 48, 51, 53, 54, 55, 59, 156, 157, 158, 159, 160, 161, 180, 181, 182, 183, 200, 201, 202, 203, 217, 226], [0.07368, 0.06178, 0.02367, 0.04747, 0.04839, 0.04946, 0.9446, 0.9277, 0.7036, 0.6548, 0.6677, 0.9605, 0.4762, 0.8605, 0.5717, 0.6939, 0.1867, 0.07105, 0.05359, 0.07976, 0.2133, 0.9061, 0.5078, 0.7744, 0.2518, 0.17, 0.1258, 0.1646, 0.1574, 0.1503, 0.03638, 0.1512, 0.01498, 0.0173, 0.02288, 0.02085, 0.8813, 0.9361, 0.8521, 0.8673, 0.921, 0.9522, 0.02022, 0.01999, 0.04831, 0.07653, 0.2888, 0.8648, 0.2232, 0.07209, 0.004927, 0.01132]): _vg.add([_i], _w, 'REPLACE')
_vg = ob_cylinder.vertex_groups.new(name='RShin.L')
for _i, _w in zip([12, 13, 14, 15, 16, 17, 18, 19, 20, 21, 22, 23, 28, 156, 157, 158, 159, 160, 161], [0.4756, 0.1005, 0.08296, 0.09739, 0.08514, 0.09045, 0.8867, 0.8972, 0.9303, 0.9002, 0.8965, 0.9083, 0.0002403, 0.1085, 0.06151, 0.108, 0.07744, 0.03503, 0.02231]): _vg.add([_i], _w, 'REPLACE')
_vg = ob_cylinder.vertex_groups.new(name='RLeg.L')
for _i, _w in zip([0, 1, 2, 3, 4, 5, 6, 7, 8, 9, 10, 11, 12, 13, 14, 15, 16, 17, 18, 19, 20, 21, 22, 23, 234, 235, 236, 237, 238, 239], [0.9752, 0.9927, 0.9639, 0.997, 0.894, 0.9932, 0.8398, 0.9878, 0.8953, 0.9923, 0.9543, 0.9955, 0.5238, 0.8974, 0.9136, 0.8969, 0.9105, 0.9077, 0.02871, 0.03085, 0.0132, 0.04666, 0.05294, 0.03432, 0.106, 0.1156, 0.08582, 0.02642, 0.07211, 0.1048]): _vg.add([_i], _w, 'REPLACE')
_vg = ob_cylinder.vertex_groups.new(name='RFoot.L')
for _i, _w in zip([2, 4, 6, 8, 10, 228, 229, 230, 231, 232, 233, 234, 235, 236, 237, 238, 239, 240, 241, 242, 243, 244, 245], [0.02208, 0.1058, 0.1599, 0.1045, 0.0412, 0.983, 0.9849, 0.9922, 0.9999, 0.9885, 0.9827, 0.894, 0.8843, 0.9142, 0.9618, 0.9279, 0.8952, 0.9944, 0.9938, 0.9957, 0.9971, 0.9944, 0.9929]): _vg.add([_i], _w, 'REPLACE')
_vg = ob_cylinder.vertex_groups.new(name='TailBase')
for _i, _w in zip([32, 33, 35, 36, 37, 38, 41, 42, 43, 180, 181, 182, 183, 190, 193, 194, 199, 202, 217, 220, 223, 224, 225, 226, 227, 266, 267], [0.08594, 0.03076, 0.1993, 0.02886, 0.0009873, 0.1424, 0.03986, 0.1622, 0.2838, 0.6075, 0.7527, 0.768, 0.6108, 0.1468, 0.1358, 0.1674, 0.182, 0.2209, 0.8619, 0.1238, 0.733, 0.7831, 0.6366, 0.6429, 0.8373, 0.0001113, 0.008267]): _vg.add([_i], _w, 'REPLACE')
_vg = ob_cylinder.vertex_groups.new(name='Tail1')
for _i, _w in zip([35, 43, 180, 181, 182, 183, 189, 190, 192, 193, 194, 195, 198, 199, 217, 220, 221, 223, 224, 225, 226, 227, 264, 265, 266, 267, 268, 269, 272], [0.004728, 0.02284, 0.09802, 0.06195, 0.05412, 0.08348, 0.2412, 0.8233, 0.1288, 0.838, 0.7802, 0.1374, 0.5671, 0.771, 0.018, 0.8588, 0.1428, 0.1925, 0.1551, 0.2295, 0.2305, 0.129, 0.8699, 0.8645, 0.8099, 0.8683, 0.8822, 0.01957, 0.06202]): _vg.add([_i], _w, 'REPLACE')
_vg = ob_cylinder.vertex_groups.new(name='Tail2')
for _i, _w in zip([184, 185, 186, 187, 188, 189, 191, 192, 194, 195, 196, 197, 198, 218, 219, 221, 222, 264, 265, 266, 267, 268, 269, 270, 271, 272, 273], [0.9996, 0.9996, 0.9997, 0.9998, 0.9975, 0.7553, 0.9985, 0.8682, 0.002012, 0.8583, 0.9983, 0.9953, 0.4272, 0.9998, 1.0, 0.8548, 0.9982, 0.1085, 0.1167, 0.1613, 0.09814, 0.1025, 0.9648, 0.9826, 0.9812, 0.9373, 0.9793]): _vg.add([_i], _w, 'REPLACE')
_vg = ob_cylinder.vertex_groups.new(name='Spine')
for _i, _w in zip([26, 27, 28, 30, 31, 34, 35, 36, 37, 39, 40, 44, 45, 46, 47, 48, 49, 50, 51, 52, 53, 54, 55, 56, 57, 58, 59, 72, 73, 79, 80, 82, 83, 84, 85, 86, 87, 159, 200, 203, 204, 205], [0.1312, 0.213, 0.1745, 0.2783, 0.02847, 0.1543, 0.006132, 0.1683, 0.1488, 0.007069, 0.2618, 0.7269, 0.6546, 0.6466, 0.6375, 0.7946, 0.7562, 0.791, 0.6441, 0.4518, 0.2714, 0.2063, 0.1982, 0.7621, 0.7186, 0.7599, 0.1988, 0.02758, 0.04345, 0.02276, 0.005837, 0.1509, 0.1918, 0.1602, 0.03095, 0.06108, 0.04547, 0.01752, 0.1529, 0.772, 0.6982, 0.1272]): _vg.add([_i], _w, 'REPLACE')
_vg = ob_cylinder.vertex_groups.new(name='Ribcage')
for _i, _w in zip([44, 45, 46, 47, 48, 49, 50, 51, 52, 53, 54, 55, 56, 57, 58, 59, 72, 73, 77, 79, 80, 82, 83, 84, 85, 86, 87, 93, 94, 95, 101, 102, 203, 204, 205, 206, 207, 208], [0.0581, 0.09017, 0.09783, 0.1045, 0.003453, 0.01709, 0.004024, 0.101, 0.3267, 0.4359, 0.4714, 0.4703, 0.1255, 0.1559, 0.1364, 0.4779, 0.06635, 0.05027, 0.004522, 0.0837, 0.06333, 0.5467, 0.5167, 0.5903, 0.4377, 0.2033, 0.2362, 0.1239, 0.07824, 0.074, 0.02559, 0.00519, 0.01843, 0.1351, 0.1449, 0.08529, 0.05785, 0.005028]): _vg.add([_i], _w, 'REPLACE')
_vg = ob_cylinder.vertex_groups.new(name='FThigh.L')
for _i, _w in zip([44, 45, 46, 47, 51, 52, 53, 54, 55, 56, 58, 59, 67, 72, 73, 74, 75, 76, 77, 78, 79, 80, 81, 82, 83, 84, 85, 86, 87, 88, 89, 90, 91, 92, 93, 96, 97, 98, 99, 100, 104, 105, 106, 107, 108, 132, 136, 137, 148, 162, 163, 164, 165, 166, 167, 204, 205, 206, 207, 208], [0.0223, 0.05293, 0.05746, 0.06156, 0.05929, 0.1915, 0.2487, 0.2773, 0.2824, 0.06099, 0.008305, 0.2757, 0.005919, 0.8854, 0.8969, 0.9798, 0.9865, 0.9873, 0.9517, 0.9488, 0.864, 0.896, 0.9627, 0.2102, 0.02964, 0.06625, 0.2112, 0.01726, 0.06208, 0.6833, 0.8421, 0.8398, 0.7009, 0.7662, 0.0826, 0.1645, 0.2326, 0.2652, 0.3087, 0.2921, 0.025, 0.06012, 0.07619, 0.1041, 0.08701, 0.007153, 0.01588, 0.04274, 0.02645, 0.9602, 0.9776, 0.973, 0.9827, 0.9899, 0.9817, 0.1265, 0.6873, 0.7738, 0.3504, 0.0748]): _vg.add([_i], _w, 'REPLACE')
_vg = ob_cylinder.vertex_groups.new(name='FShin.L')
for _i, _w in zip([60, 61, 62, 63, 64, 65, 66, 67, 68, 69, 70, 71, 162, 164, 252, 253, 254, 255, 256, 257], [0.9784, 0.9821, 0.9613, 0.9812, 0.8954, 0.9746, 0.8265, 0.966, 0.9, 0.9763, 0.9664, 0.989, 0.02061, 0.002861, 0.1049, 0.118, 0.08064, 0.06021, 0.08838, 0.1189]): _vg.add([_i], _w, 'REPLACE')
_vg = ob_cylinder.vertex_groups.new(name='FFoot.L')
for _i, _w in zip([62, 64, 66, 68, 70, 246, 247, 248, 249, 250, 251, 252, 253, 254, 255, 256, 257, 258, 259, 260, 261, 262, 263], [0.0266, 0.1035, 0.1718, 0.09895, 0.01674, 0.9804, 0.9806, 0.9895, 0.9992, 0.9891, 0.9823, 0.895, 0.8819, 0.9193, 0.9397, 0.9115, 0.881, 0.9939, 0.9927, 0.9947, 0.9964, 0.9945, 0.9931]): _vg.add([_i], _w, 'REPLACE')
_vg = ob_cylinder.vertex_groups.new(name='Neck')
for _i, _w in zip([57, 58, 82, 83, 84, 85, 86, 87, 88, 89, 90, 91, 92, 93, 94, 95, 96, 97, 98, 99, 100, 101, 102, 103, 104, 105, 106, 107, 108, 109, 110, 113, 115, 116, 117, 118, 119, 120, 121, 122, 123, 124, 125, 126, 127, 130, 131, 132, 135, 136, 137, 139, 140, 141, 142, 143, 144, 146, 148, 149, 150, 151, 152, 153, 154, 155, 205, 206, 207, 208, 209, 210, 211, 212, 213, 214, 215, 216], [0.04573, 0.01556, 0.06969, 0.1906, 0.1449, 0.2496, 0.5401, 0.549, 0.256, 0.3302, 0.4, 0.4, 0.4, 0.5811, 0.5222, 0.6112, 0.5673, 0.5344, 0.6833, 0.7177, 0.7432, 0.3032, 0.199, 0.1885, 0.2276, 0.3042, 0.4383, 0.4393, 0.4373, 0.05532, 0.01285, 0.008429, 0.01355, 0.03061, 0.02382, 0.06471, 0.03998, 0.08177, 0.04936, 0.01481, 0.01665, 0.02152, 0.0326, 0.03633, 0.01915, 0.04104, 0.1011, 0.1446, 0.08715, 0.1827, 0.2241, 0.009895, 0.07627, 0.04611, 0.01539, 0.03444, 0.01947, 0.1264, 0.2043, 0.0526, 0.03239, 0.02708, 0.02663, 0.07049, 0.1211, 0.02599, 0.00974, 0.09964, 0.4904, 0.5377, 0.1598, 0.01367, 0.0184, 0.01868, 0.01685, 0.007444, 0.04791, 0.01756]): _vg.add([_i], _w, 'REPLACE')
_vg = ob_cylinder.vertex_groups.new(name='Head')
for _i, _w in zip([83, 85, 86, 87, 88, 91, 92, 93, 94, 95, 96, 97, 98, 99, 100, 101, 102, 103, 104, 105, 106, 107, 108, 109, 110, 111, 112, 113, 114, 115, 116, 117, 118, 119, 120, 121, 122, 123, 124, 125, 126, 127, 128, 129, 130, 131, 132, 133, 134, 135, 136, 137, 138, 139, 140, 141, 142, 143, 144, 145, 146, 147, 148, 149, 150, 151, 152, 153, 154, 155, 168, 169, 170, 171, 172, 173, 174, 175, 176, 177, 178, 179, 207, 208, 209, 210, 211, 212, 213, 214, 215, 216], [0.02943, 0.04756, 0.1245, 0.08146, 0.04398, 0.02535, 0.01245, 0.1621, 0.299, 0.3477, 0.2366, 0.175, 0.1411, 0.1408, 0.1374, 0.5119, 0.9966, 0.8135, 0.5985, 0.5542, 0.4392, 0.4249, 0.4423, 0.504, 1.0, 0.9919, 0.833, 0.8001, 0.8095, 0.8019, 0.8045, 0.8176, 0.8144, 0.8268, 0.8085, 0.8276, 0.8046, 0.8073, 0.8189, 0.8271, 0.8285, 0.8162, 1.0, 0.7164, 0.726, 0.7708, 0.7536, 1.0, 0.9373, 0.5885, 0.6877, 0.6731, 0.8251, 0.7987, 0.8123, 0.828, 0.8048, 0.8284, 0.8169, 1.0, 0.7681, 1.0, 0.6939, 0.8123, 0.8238, 0.8247, 0.8255, 0.7653, 0.7023, 0.8253, 1.0, 1.0, 1.0, 1.0, 1.0, 0.5697, 1.0, 1.0, 0.6, 1.0, 1.0, 1.0, 0.08301, 0.3215, 0.5222, 0.8052, 0.8111, 0.8136, 0.8104, 0.7031, 0.4024, 0.8113]): _vg.add([_i], _w, 'REPLACE')
_vg = ob_cylinder.vertex_groups.new(name='EarBase.L')
for _i, _w in zip([93, 94, 95, 101, 102, 103, 104, 105, 106, 109, 110, 111, 112, 113, 114, 115, 116, 117, 118, 119, 120, 121, 122, 123, 124, 125, 126, 127, 128, 129, 130, 131, 132, 133, 134, 135, 136, 137, 138, 139, 140, 141, 142, 143, 144, 145, 146, 147, 148, 149, 150, 151, 152, 153, 154, 155, 172, 173, 174, 175, 208, 209, 210, 211, 212, 213, 214, 215, 216], [0.03441, 0.0476, 0.03555, 0.1449, 0.09622, 0.1143, 0.121, 0.07039, 0.02404, 0.6555, 0.2191, 0.4327, 0.1038, 0.09325, 0.1243, 0.09344, 0.1197, 0.08989, 0.08582, 0.08093, 0.07295, 0.07729, 0.08715, 0.08724, 0.08426, 0.08023, 0.07842, 0.08344, 0.07772, 0.2479, 0.1992, 0.09489, 0.06018, 0.05264, 0.878, 0.2911, 0.08572, 0.04226, 0.1107, 0.09305, 0.07533, 0.078, 0.08691, 0.07888, 0.08346, 0.1514, 0.06833, 0.5257, 0.05381, 0.1003, 0.08475, 0.08181, 0.08017, 0.1343, 0.1413, 0.08056, 0.1098, 0.8824, 0.2334, 0.1295, 0.03374, 0.2788, 0.1248, 0.09202, 0.08559, 0.08529, 0.2379, 0.5717, 0.08516]): _vg.add([_i], _w, 'REPLACE')
_vg = ob_cylinder.vertex_groups.new(name='Ear.L')
for _i, _w in zip([94, 102, 103, 109, 110, 111, 129, 134, 145, 147, 168, 169, 170, 171, 172, 173, 174, 175, 176, 177, 178, 179, 215], [0.00771, 0.06749, 0.06393, 0.0441, 0.198, 0.4082, 0.007782, 0.06226, 0.03596, 0.2128, 0.9983, 0.9992, 0.9992, 0.9988, 0.8812, 0.09552, 0.7393, 0.8275, 0.9853, 0.9923, 0.9951, 0.9961, 0.0001431]): _vg.add([_i], _w, 'REPLACE')
_vg = ob_cylinder.vertex_groups.new(name='FThighPole.L')
_vg = ob_cylinder.vertex_groups.new(name='RLegPole.L')
_vg = ob_cylinder.vertex_groups.new(name='EarBase.R')
for _i, _w in zip([113, 115, 117, 119, 121, 122, 123, 124, 125, 126, 127, 139, 141, 142, 143, 144, 150, 151, 152, 155, 211, 212, 213, 216], [0.05922, 0.05493, 0.02597, 0.008967, 0.004333, 0.05858, 0.0549, 0.03813, 0.01828, 0.01513, 0.04777, 0.06019, 0.005821, 0.05831, 0.01658, 0.04603, 0.01532, 0.02579, 0.02825, 0.0286, 0.03993, 0.04877, 0.05383, 0.05266]): _vg.add([_i], _w, 'REPLACE')
_vg = ob_cylinder.vertex_groups.new(name='Ear.R')
_vg = ob_cylinder.vertex_groups.new(name='FThigh.R')
for _i, _w in zip([90, 91, 92], [0.002061, 0.09452, 0.05519]): _vg.add([_i], _w, 'REPLACE')
_vg = ob_cylinder.vertex_groups.new(name='FShin.R')
_vg = ob_cylinder.vertex_groups.new(name='FFoot.R')
_vg = ob_cylinder.vertex_groups.new(name='RThigh.R')
_vg = ob_cylinder.vertex_groups.new(name='RShin.R')
_vg = ob_cylinder.vertex_groups.new(name='RLeg.R')
_vg = ob_cylinder.vertex_groups.new(name='RFoot.R')
_m = ob_cylinder.modifiers.new('Mirror', 'MIRROR')
_m.use_clip = True
_m = ob_cylinder.modifiers.new('Armature', 'ARMATURE')
_m = ob_cylinder.modifiers.new('Subsurf', 'SUBSURF')
_m.uv_smooth = 'PRESERVE_CORNERS'
_m.quality = 2
_m.show_only_control_edges = False
_m = ob_cylinder.modifiers.new('Armature.001', 'ARMATURE')
_m.object = ob_dogarmature_001
ob_dogarmature_001.location = (-3.003e-08, 1.588, 2.48)
ob_dogarmature_001.show_in_front = True
ob_dogarmature_001.lineart.crease_threshold = 0.0

# ---- collection membership
col_collection_1.objects.link(ob_cylinder)
col_collection_11.objects.link(ob_dogarmature_001)

# ---- scene / render settings (as saved in the file)
scene.frame_start = 1; scene.frame_end = 120; scene.frame_set(18)
scene.render.engine = 'BLENDER_EEVEE_NEXT'
scene.render.resolution_percentage = 50
scene.render.dither_intensity = 0.0
scene.cycles.use_denoising = False
scene.cycles.samples = 10
scene.cycles.sampling_pattern = 'TABULATED_SOBOL'
scene.cycles.light_sampling_threshold = 0.0
scene.cycles.use_adaptive_sampling = False
scene.cycles.use_light_tree = False
scene.cycles.blur_glossy = 0.0
scene.cycles.pixel_filter_type = 'GAUSSIAN'
scene.cycles.sample_clamp_indirect = 0.0
scene.view_settings.view_transform = 'Standard'
bpy.context.view_layer.update()

# ---- added for rendering (the .blend has no active camera and no usable light): camera, sun
cam_auto = bpy.data.cameras.new('AutoCamera')
cam_auto.lens = 50.0
cam_auto.sensor_width = 36.0
cam_auto.clip_end = 1000.0
ob_auto_camera = bpy.data.objects.new('AutoCamera', cam_auto)
scene.collection.objects.link(ob_auto_camera)
ob_auto_camera.location = (6.59376, -8.08399, 7.4024)
ob_auto_camera.rotation_euler = (1.09748, -7.21219e-08, 0.694738)
scene.camera = ob_auto_camera
light_auto_sun = bpy.data.lights.new('AutoSun', 'SUN')
light_auto_sun.energy = 3.0
light_auto_sun.angle = 0.0523599
ob_auto_sun = bpy.data.objects.new('AutoSun', light_auto_sun)
scene.collection.objects.link(ob_auto_sun)
ob_auto_sun.rotation_euler = (0.872665, 0.174533, 0.523599)
bpy.context.view_layer.update()

